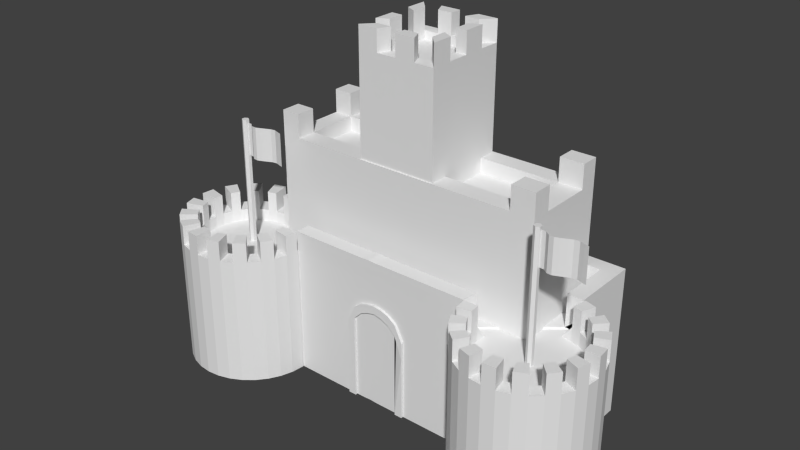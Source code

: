 # Source: 3rd_main_tower.blend  (saved by Blender 2.72.0; exported with 4.5.12 LTS)
import bpy
from mathutils import Matrix  # noqa: F401  (used for matrix-valued properties, if any)

bpy.ops.wm.read_factory_settings(use_empty=True)
scene = bpy.context.scene
scene.name = 'Scene'

# ---- collections
col_collection_1 = bpy.data.collections.new('Collection 1'); scene.collection.children.link(col_collection_1)

# ---- world
world_world = bpy.data.worlds.new('World'); scene.world = world_world
world_world.color = (0.05088, 0.05088, 0.05088)
world_world.use_sun_shadow = False
world_world.sun_shadow_jitter_overblur = 0.0
world_world.cycles.sampling_method = 'MANUAL'
world_world.cycles.sample_map_resolution = 256

# ---- meshes
me_cube = bpy.data.meshes.new('Cube')
me_cube.from_pydata([(1.0, 1.0, -1.0), (1.0, -1.0, -1.0), (-0.9975, -0.9943, -0.982), (-1.0, 1.0, -1.0), (1.0, 1.0, 1.0), (1.078, -0.08235, 1.283), (-0.8911, -0.05947, 1.293), (-1.0, 1.0, 1.0), (-0.9662, -0.04164, -0.9769), (-0.9662, -0.04164, 0.9907), (-0.8916, -0.06051, -0.9769), (-0.8916, -0.06051, 0.783), (-0.8198, -0.1164, -0.9769), (-0.8198, -0.1164, 0.783), (-0.7537, -0.2072, -0.9769), (-0.7537, -0.2072, 0.783), (-0.6958, -0.3293, -0.9769), (-0.6958, -0.3293, 0.783), (-0.6482, -0.4781, -0.9769), (-0.6482, -0.4781, 0.783), (-0.6129, -0.6479, -0.9769), (-0.6129, -0.6479, 0.783), (-0.5911, -0.8322, -0.9769), (-0.5911, -0.8322, 0.783), (-0.5838, -1.024, -0.9769), (-0.5838, -1.024, 0.9907), (-0.5911, -1.215, -0.9769), (-0.5911, -1.215, 0.9907), (-0.6129, -1.4, -0.9769), (-0.6129, -1.4, 0.9907), (-0.6482, -1.569, -0.9769), (-0.6482, -1.569, 0.9907), (-0.6958, -1.718, -0.9769), (-0.6958, -1.718, 0.9907), (-0.7537, -1.84, -0.9769), (-0.7537, -1.84, 0.9907), (-0.8198, -1.931, -0.9769), (-0.8198, -1.931, 0.9907), (-0.8916, -1.987, -0.9769), (-0.8916, -1.987, 0.9907), (-0.9662, -2.006, -0.9769), (-0.9662, -2.006, 0.9907), (-1.041, -1.987, -0.9769), (-1.041, -1.987, 0.9907), (-1.113, -1.931, -0.9769), (-1.113, -1.931, 0.9907), (-1.179, -1.84, -0.9769), (-1.179, -1.84, 0.9907), (-1.237, -1.718, -0.9769), (-1.237, -1.718, 0.9907), (-1.284, -1.569, -0.9769), (-1.284, -1.569, 0.9907), (-1.32, -1.4, -0.9769), (-1.32, -1.4, 0.9907), (-1.341, -1.215, -0.9769), (-1.341, -1.215, 0.9907), (-1.349, -1.024, -0.9769), (-1.349, -1.024, 0.9907), (-1.341, -0.8322, -0.9769), (-1.341, -0.8322, 0.9907), (-1.319, -0.6479, -0.9769), (-1.319, -0.6479, 0.9907), (-1.284, -0.4781, -0.9769), (-1.284, -0.4781, 0.9907), (-1.237, -0.3293, -0.9769), (-1.237, -0.3293, 0.9907), (-1.179, -0.2072, -0.9769), (-1.179, -0.2072, 0.9907), (-1.113, -0.1164, -0.9769), (-1.113, -0.1164, 0.9907), (-1.041, -0.06051, -0.9769), (-1.041, -0.06051, 0.9907), (0.932, -0.007591, -0.9942), (0.932, -0.007591, 0.7658), (1.007, -0.02646, -0.9942), (1.007, -0.02646, 0.9735), (1.078, -0.08235, -0.9942), (1.078, -0.08235, 0.9735), (1.145, -0.1731, -0.9942), (1.145, -0.1731, 0.9735), (1.202, -0.2953, -0.9942), (1.202, -0.2953, 0.9735), (1.25, -0.4441, -0.9942), (1.25, -0.4441, 0.9735), (1.285, -0.6139, -0.9942), (1.285, -0.6139, 0.9735), (1.307, -0.7981, -0.9942), (1.307, -0.7981, 0.9735), (1.314, -0.9897, -0.9942), (1.314, -0.9897, 0.9735), (1.307, -1.181, -0.9942), (1.307, -1.181, 0.9735), (1.285, -1.366, -0.9942), (1.285, -1.366, 0.9735), (1.25, -1.535, -0.9942), (1.25, -1.535, 0.9735), (1.202, -1.684, -0.9942), (1.202, -1.684, 0.9735), (1.145, -1.806, -0.9942), (1.145, -1.806, 0.9735), (1.078, -1.897, -0.9942), (1.078, -1.897, 0.9735), (1.007, -1.953, -0.9942), (1.007, -1.953, 0.9735), (0.932, -1.972, -0.9942), (0.932, -1.972, 0.9735), (0.8574, -1.953, -0.9942), (0.8574, -1.953, 0.9735), (0.7857, -1.897, -0.9942), (0.7857, -1.897, 0.9735), (0.7196, -1.806, -0.9942), (0.7196, -1.806, 0.9735), (0.6616, -1.684, -0.9942), (0.6616, -1.684, 0.9735), (0.6141, -1.535, -0.9942), (0.6141, -1.535, 0.9735), (0.5787, -1.366, -0.9942), (0.5787, -1.366, 0.9735), (0.557, -1.181, -0.9942), (0.557, -1.181, 0.9735), (0.5496, -0.9897, -0.9942), (0.5496, -0.9897, 0.9735), (0.557, -0.7981, -0.9942), (0.557, -0.7981, 0.7658), (0.5787, -0.6139, -0.9942), (0.5787, -0.6139, 0.7658), (0.6141, -0.4441, -0.9942), (0.6141, -0.4441, 0.7658), (0.6616, -0.2952, -0.9942), (0.6616, -0.2952, 0.7658), (0.7196, -0.1731, -0.9942), (0.7196, -0.1731, 0.7658), (0.7857, -0.08235, -0.9942), (0.7857, -0.08235, 0.7658), (0.8574, -0.02646, -0.9942), (0.8574, -0.02646, 0.7658), (0.9047, 0.7708, 0.7923), (1.007, -0.02646, 1.283), (-0.9657, -0.0406, 1.293), (-0.9047, 0.7708, 0.7923), (1.0, 1.0, 1.289), (-0.9114, -0.3166, 0.7756), (-1.0, 1.0, 1.289), (0.9047, 0.7708, 1.289), (-0.9662, -0.3027, 0.9833), (-0.9047, 0.7708, 1.289), (-0.586, 1.0, -1.0), (-0.5909, -0.9943, -0.982), (-0.586, 1.0, 1.0), (-0.5909, -0.9943, 0.982), (-0.5841, 0.7708, 0.7923), (-0.5896, -0.7708, 0.7923), (-0.586, 1.0, 1.289), (-0.586, -1.0, 1.289), (-0.5841, 0.7708, 1.289), (-0.5892, -0.7708, 1.289), (0.5452, 1.0, -1.0), (0.5452, -1.0, -1.0), (0.5452, 1.0, 1.0), (0.5452, -1.0, 1.0), (0.5622, 0.7708, 0.7923), (0.5622, -0.7708, 0.7923), (0.5452, 1.0, 1.289), (0.5452, -1.0, 1.289), (0.5622, 0.7708, 1.289), (0.5622, -0.7708, 1.289), (1.0, -0.04839, -1.0), (-0.9975, -0.05983, -0.982), (1.0, -0.04839, 1.0), (-0.9975, -0.05983, 0.982), (0.9047, -0.0373, 0.7923), (-0.9047, -0.0373, 0.7923), (1.0, -0.04839, 1.289), (-1.0, -0.04839, 1.289), (0.9047, -0.0373, 1.289), (-0.9047, -0.0373, 1.289), (-0.586, -0.04839, -1.0), (0.5452, -0.04839, -1.0), (-0.6908, -0.8831, 0.7756), (-0.6854, -1.024, 0.9833), (-0.6908, -1.164, 0.9833), (-0.7068, -1.3, 0.9833), (-0.7328, -1.424, 0.9833), (-0.7677, -1.534, 0.9833), (-0.8102, -1.623, 0.9833), (-0.8588, -1.69, 0.9833), (-0.9114, -1.731, 0.9833), (-0.9662, -1.745, 0.9833), (-1.021, -1.731, 0.9833), (-1.074, -1.69, 0.9833), (-1.122, -1.623, 0.9833), (-1.165, -1.534, 0.9833), (-1.2, -1.424, 0.9833), (-1.226, -1.3, 0.9833), (-1.242, -1.164, 0.9833), (-1.247, -1.024, 0.9833), (-1.242, -0.8831, 0.9833), (-1.226, -0.7478, 0.9833), (-1.2, -0.6232, 0.9833), (-1.165, -0.5139, 0.9833), (-1.122, -0.4243, 0.9833), (-1.074, -0.3576, 0.9833), (-1.021, -0.3166, 0.9833), (-0.9114, -0.3166, 0.7989), (-0.9662, -0.3027, 0.7989), (-0.6908, -0.8831, 0.7989), (-0.6854, -1.024, 0.7989), (-0.6908, -1.164, 0.7989), (-0.7068, -1.3, 0.7989), (-0.7328, -1.424, 0.7989), (-0.7677, -1.534, 0.7989), (-0.8102, -1.623, 0.7989), (-0.8588, -1.69, 0.7989), (-0.9114, -1.731, 0.7989), (-0.9662, -1.745, 0.7989), (-1.021, -1.731, 0.7989), (-1.074, -1.69, 0.7989), (-1.122, -1.623, 0.7989), (-1.165, -1.534, 0.7989), (-1.2, -1.424, 0.7989), (-1.226, -1.3, 0.7989), (-1.242, -1.164, 0.7989), (-1.247, -1.024, 0.7989), (-1.242, -0.8831, 0.7989), (-1.226, -0.7478, 0.7989), (-1.2, -0.6232, 0.7989), (-1.165, -0.5139, 0.7989), (-1.122, -0.4243, 0.7989), (-1.074, -0.3576, 0.7989), (-1.021, -0.3166, 0.7989), (-0.5833, -1.023, 1.293), (-0.5906, -1.214, 1.293), (-0.6124, -1.399, 1.293), (-0.6477, -1.568, 1.293), (-0.6953, -1.717, 1.293), (-0.7532, -1.839, 1.293), (-0.8194, -1.93, 1.293), (-0.8911, -1.986, 1.293), (-0.9657, -2.005, 1.293), (-1.04, -1.986, 1.293), (-1.112, -1.93, 1.293), (-1.178, -1.839, 1.293), (-1.236, -1.717, 1.293), (-1.284, -1.568, 1.293), (-1.319, -1.399, 1.293), (-1.341, -1.214, 1.293), (-1.348, -1.023, 1.293), (-1.341, -0.8311, 1.293), (-1.319, -0.6469, 1.293), (-1.284, -0.4771, 1.293), (-1.236, -0.3283, 1.293), (-1.178, -0.2061, 1.293), (-1.112, -0.1154, 1.293), (-1.04, -0.05947, 1.293), (-0.9109, -0.3155, 1.286), (-0.9657, -0.3017, 1.286), (-0.6849, -1.023, 1.286), (-0.6903, -1.163, 1.286), (-0.7063, -1.299, 1.286), (-0.7323, -1.423, 1.286), (-0.7672, -1.533, 1.286), (-0.8097, -1.622, 1.286), (-0.8583, -1.689, 1.286), (-0.9109, -1.73, 1.286), (-0.9657, -1.744, 1.286), (-1.02, -1.73, 1.286), (-1.073, -1.689, 1.286), (-1.122, -1.622, 1.286), (-1.164, -1.533, 1.286), (-1.199, -1.423, 1.286), (-1.225, -1.299, 1.286), (-1.241, -1.163, 1.286), (-1.246, -1.023, 1.286), (-1.241, -0.8821, 1.286), (-1.225, -0.7468, 1.286), (-1.199, -0.6221, 1.286), (-1.164, -0.5129, 1.286), (-1.122, -0.4232, 1.286), (-1.073, -0.3566, 1.286), (-1.02, -0.3155, 1.286), (0.932, -0.2216, 0.7658), (0.9904, -0.2364, 0.9735), (1.046, -0.2801, 0.9735), (1.098, -0.3511, 0.9735), (1.144, -0.4466, 0.9735), (1.181, -0.563, 0.9735), (1.208, -0.6958, 0.9735), (1.225, -0.8399, 0.9735), (1.231, -0.9897, 0.9735), (1.225, -1.14, 0.9735), (1.208, -1.284, 0.9735), (1.181, -1.416, 0.9735), (1.144, -1.533, 0.9735), (1.098, -1.628, 0.9735), (1.046, -1.699, 0.9735), (0.9904, -1.743, 0.9735), (0.932, -1.758, 0.9735), (0.8737, -1.743, 0.9735), (0.8176, -1.699, 0.9735), (0.7659, -1.628, 0.9735), (0.7206, -1.533, 0.9735), (0.6834, -1.416, 0.9735), (0.6557, -1.284, 0.9735), (0.6387, -1.14, 0.9735), (0.633, -0.9897, 0.9735), (0.6387, -0.8399, 0.7658), (0.6557, -0.6958, 0.7658), (0.6834, -0.563, 0.7658), (0.7206, -0.4466, 0.7658), (0.7659, -0.3511, 0.7658), (0.8176, -0.2801, 0.7658), (0.8737, -0.2364, 0.7658), (0.932, -0.2216, 0.7662), (0.9904, -0.2364, 0.7662), (1.046, -0.2801, 0.7662), (1.098, -0.3511, 0.7662), (1.144, -0.4466, 0.7662), (1.181, -0.563, 0.7662), (1.208, -0.6958, 0.7662), (1.225, -0.8399, 0.7662), (1.231, -0.9897, 0.7662), (1.225, -1.14, 0.7662), (1.208, -1.284, 0.7662), (1.181, -1.416, 0.7662), (1.144, -1.533, 0.7662), (1.098, -1.628, 0.7662), (1.046, -1.699, 0.7662), (0.9904, -1.743, 0.7662), (0.932, -1.758, 0.7662), (0.8737, -1.743, 0.7662), (0.8176, -1.699, 0.7662), (0.7659, -1.628, 0.7662), (0.7206, -1.533, 0.7662), (0.6834, -1.416, 0.7662), (0.6557, -1.284, 0.7662), (0.6387, -1.14, 0.7662), (0.633, -0.9897, 0.7662), (0.6387, -0.8399, 0.7662), (1.145, -0.1731, 1.283), (1.202, -0.2953, 1.283), (1.25, -0.4441, 1.283), (1.285, -0.6139, 1.283), (1.307, -0.7981, 1.283), (1.314, -0.9897, 1.283), (1.307, -1.181, 1.283), (1.285, -1.366, 1.283), (1.25, -1.535, 1.283), (1.202, -1.684, 1.283), (1.145, -1.806, 1.283), (1.078, -1.897, 1.283), (1.007, -1.953, 1.283), (0.932, -1.972, 1.283), (0.8574, -1.953, 1.283), (0.7857, -1.897, 1.283), (0.7196, -1.806, 1.283), (0.6616, -1.684, 1.283), (0.6141, -1.535, 1.283), (0.5787, -1.366, 1.283), (0.557, -1.181, 1.283), (0.5496, -0.9897, 1.283), (0.9904, -0.2364, 1.283), (1.046, -0.2801, 1.283), (1.098, -0.3511, 1.283), (1.144, -0.4466, 1.283), (1.181, -0.563, 1.283), (1.208, -0.6958, 1.283), (1.225, -0.8399, 1.283), (1.231, -0.9897, 1.283), (1.225, -1.14, 1.283), (1.208, -1.284, 1.283), (1.181, -1.416, 1.283), (1.144, -1.533, 1.283), (1.098, -1.628, 1.283), (1.046, -1.699, 1.283), (0.9904, -1.743, 1.283), (0.932, -1.758, 1.283), (0.8737, -1.743, 1.283), (0.8176, -1.699, 1.283), (0.7659, -1.628, 1.283), (0.7206, -1.533, 1.283), (0.6834, -1.416, 1.283), (0.6557, -1.284, 1.283), (0.6387, -1.14, 1.283), (0.633, -0.9897, 1.283), (0.1662, 1.0, -1.0), (-0.2109, 1.0, -1.0), (0.1645, -0.9981, -0.994), (-0.2142, -0.9962, -0.9879), (0.1662, 1.0, 1.0), (-0.2109, 1.0, 1.0), (0.1645, -0.9981, 0.994), (-0.2142, -0.9962, 0.9879), (0.1781, 0.7708, 0.7923), (-0.204, 0.7708, 0.7923), (0.1762, -0.7708, 0.7923), (-0.2077, -0.7708, 0.7923), (0.1662, 1.0, 1.289), (-0.2109, 1.0, 1.289), (0.1662, -1.0, 1.289), (-0.2109, -1.0, 1.289), (0.1781, 0.7708, 1.289), (-0.204, 0.7708, 1.289), (0.1763, -0.7708, 1.289), (-0.2075, -0.7708, 1.289), (0.1662, -0.04839, -1.0), (-0.2109, -0.04839, -1.0), (-0.5909, -0.9943, 0.5024), (0.5452, -1.0, 0.5117), (0.1645, -0.9981, -0.03289), (-0.2142, -0.9962, -0.03597), (-0.02233, 1.0, -1.0), (-0.02483, -0.9971, -0.991), (-0.02233, 1.0, 1.0), (-0.02483, -0.9971, 0.991), (-0.01296, 0.7708, 0.7923), (-0.01573, -0.7708, 0.7923), (-0.02233, 1.0, 1.289), (-0.02233, -1.0, 1.289), (-0.01296, 0.7708, 1.289), (-0.01555, -0.7708, 1.289), (-0.02233, -0.04839, -1.0), (-0.02483, -0.9971, 0.507), (0.07193, 1.0, -1.0), (0.06985, -0.9976, -0.9925), (0.07193, 1.0, 1.0), (0.06985, -0.9976, 0.9925), (0.08256, 0.7708, 0.7923), (0.08025, -0.7708, 0.7923), (0.07193, 1.0, 1.289), (0.07193, -1.0, 1.289), (0.08256, 0.7708, 1.289), (0.0804, -0.7708, 1.289), (0.07193, -0.04839, -1.0), (0.06985, -0.9976, 0.4276), (0.1191, 1.0, -1.0), (0.1172, -0.9978, -0.9932), (0.1191, 1.0, 1.0), (0.1172, -0.9978, 0.9932), (0.1303, 0.7708, 0.7923), (0.1282, -0.7708, 0.7923), (0.1191, 1.0, 1.289), (0.1191, -1.0, 1.289), (0.1303, 0.7708, 1.289), (0.1284, -0.7708, 1.289), (0.1191, -0.04839, -1.0), (0.1172, -0.9978, 0.3054), (0.0248, 1.0, -1.0), (0.02251, -0.9974, -0.9917), (0.0248, 1.0, 1.0), (0.02251, -0.9974, 0.9917), (0.0348, 0.7708, 0.7923), (0.03226, -0.7708, 0.7923), (0.0248, 1.0, 1.289), (0.0248, -1.0, 1.289), (0.0348, 0.7708, 1.289), (0.03242, -0.7708, 1.289), (0.0248, -0.04839, -1.0), (0.02251, -0.9974, 0.4823), (-0.1166, 1.0, -1.0), (-0.1195, -0.9967, -0.9894), (-0.1166, 1.0, 1.0), (-0.1195, -0.9967, 0.9894), (-0.1085, 0.7708, 0.7923), (-0.1117, -0.7708, 0.7923), (-0.1166, 1.0, 1.289), (-0.1166, -1.0, 1.289), (-0.1085, 0.7708, 1.289), (-0.1115, -0.7708, 1.289), (-0.1166, -0.04839, -1.0), (-0.1195, -0.9967, 0.4261), (-0.1637, 1.0, -1.0), (-0.1669, -0.9964, -0.9887), (-0.1637, 1.0, 1.0), (-0.1669, -0.9964, 0.9887), (-0.1562, 0.7708, 0.7923), (-0.1597, -0.7708, 0.7923), (-0.1637, 1.0, 1.289), (-0.1637, -1.0, 1.289), (-0.1562, 0.7708, 1.289), (-0.1595, -0.7708, 1.289), (-0.1637, -0.04839, -1.0), (-0.1669, -0.9964, 0.3031), (-0.06946, 1.0, -0.9935), (-0.07217, -0.9969, -0.9837), (-0.06946, 1.0, 1.007), (-0.07217, -0.9969, 0.9967), (-0.06072, 0.7708, 0.7988), (-0.06372, -0.7708, 0.7988), (-0.06946, 1.0, 1.295), (-0.06947, -1.0, 1.295), (-0.06072, 0.7708, 1.295), (-0.06353, -0.7708, 1.295), (-0.06947, -0.04839, -0.9935), (-0.07217, -0.9969, 0.4815), (-0.2142, -1.033, -0.9879), (-0.2142, -1.033, -0.03597), (-0.1669, -1.033, -0.9887), (-0.1669, -1.033, 0.3031), (0.1645, -1.036, -0.994), (0.1645, -1.036, -0.03289), (0.1172, -1.035, -0.9932), (0.1172, -1.035, 0.3054), (0.1645, -0.9981, 0.2314), (-0.2142, -0.9962, 0.2275), (-0.02483, -0.9971, 0.6316), (0.06985, -0.9976, 0.573), (0.1172, -0.9978, 0.4824), (0.02251, -0.9974, 0.6134), (-0.1195, -0.9967, 0.5711), (-0.1669, -0.9964, 0.4795), (-0.07217, -0.9969, 0.6141), (0.1645, -1.035, -0.03289), (-0.2142, -1.033, -0.03597), (-0.02486, -1.034, 0.507), (0.06982, -1.035, 0.4276), (0.1172, -1.035, 0.3054), (0.02248, -1.035, 0.4823), (-0.1195, -1.034, 0.4261), (-0.1669, -1.034, 0.3031), (-0.0722, -1.034, 0.4815), (0.1645, -1.035, 0.2314), (-0.2142, -1.033, 0.2275), (-0.02486, -1.034, 0.6316), (0.06982, -1.035, 0.573), (0.1172, -1.035, 0.4824), (0.02248, -1.035, 0.6134), (-0.1195, -1.034, 0.5711), (-0.1669, -1.034, 0.4795), (-0.0722, -1.034, 0.6141), (0.9468, -0.96, 0.7343), (0.9468, -0.96, 2.686), (0.9648, -0.9866, 0.7343), (0.9648, -0.9866, 2.686), (0.9648, -1.04, 0.7343), (0.9648, -1.04, 2.686), (0.9468, -1.066, 0.7343), (0.9468, -1.066, 2.686), (0.9289, -1.04, 0.7343), (0.9289, -1.04, 2.686), (0.9289, -0.9866, 0.7343), (0.9289, -0.9866, 2.686), (0.9371, -1.012, 2.146), (1.212, -1.012, 2.146), (0.9371, -1.012, 2.643), (1.212, -1.012, 2.643), (0.9645, -1.012, 2.146), (0.992, -1.012, 2.146), (1.019, -1.065, 2.146), (1.047, -1.072, 2.146), (1.074, -1.044, 2.146), (1.102, -1.012, 2.146), (1.129, -0.9804, 2.146), (1.157, -0.9692, 2.146), (1.184, -0.9925, 2.146), (1.184, -0.9925, 2.643), (1.157, -0.9692, 2.643), (1.129, -0.9804, 2.643), (1.102, -1.012, 2.643), (1.074, -1.044, 2.643), (1.047, -1.072, 2.643), (1.019, -1.065, 2.643), (0.992, -1.012, 2.643), (0.9645, -1.012, 2.643), (-0.9689, -0.8903, 0.7584), (-0.9689, -0.8903, 2.711), (-0.951, -0.9169, 0.7584), (-0.951, -0.9169, 2.711), (-0.951, -0.9701, 0.7584), (-0.951, -0.9701, 2.711), (-0.9689, -0.9967, 0.7584), (-0.9689, -0.9967, 2.711), (-0.9868, -0.9701, 0.7584), (-0.9868, -0.9701, 2.711), (-0.9868, -0.9169, 0.7584), (-0.9868, -0.9169, 2.711), (-0.9787, -0.9425, 2.171), (-0.7041, -0.9425, 2.171), (-0.9787, -0.9425, 2.667), (-0.7041, -0.9425, 2.667), (-0.9512, -0.9425, 2.171), (-0.9238, -0.9425, 2.171), (-0.8963, -0.9953, 2.171), (-0.8689, -1.002, 2.171), (-0.8414, -0.9745, 2.171), (-0.814, -0.9425, 2.171), (-0.7865, -0.9107, 2.171), (-0.759, -0.8995, 2.171), (-0.7316, -0.9228, 2.171), (-0.7316, -0.9228, 2.667), (-0.759, -0.8995, 2.667), (-0.7865, -0.9107, 2.667), (-0.814, -0.9425, 2.667), (-0.8414, -0.9745, 2.667), (-0.8689, -1.002, 2.667), (-0.8963, -0.9953, 2.667), (-0.9238, -0.9425, 2.667), (-0.9512, -0.9425, 2.667), (-0.8148, -0.5845, 0.7511), (-0.8148, 0.7708, 0.7511), (0.8234, 0.7708, 0.7511), (0.8234, -0.5845, 0.7511), (-0.8148, -0.5845, 2.262), (-0.8148, 0.7708, 2.262), (0.8234, 0.7708, 2.262), (0.8234, -0.5845, 2.262), (-0.7033, 0.7708, 2.262), (-0.7033, 0.7708, 0.7511), (-0.7033, -0.5845, 2.262), (-0.7033, -0.5845, 0.7511), (0.6838, 0.7708, 2.262), (0.6838, -0.5845, 0.7511), (0.6838, 0.7708, 0.7511), (0.6838, -0.5845, 2.262), (-0.8148, 0.4928, 2.262), (-0.8148, 0.4928, 0.7511), (0.8234, 0.4928, 2.262), (0.8234, 0.4928, 0.7511), (-0.7033, 0.4928, 0.7511), (-0.7033, 0.4928, 2.262), (0.6838, 0.4928, 0.7511), (0.6838, 0.4928, 2.262), (-0.8148, -0.2894, 0.7511), (0.8234, -0.2894, 2.262), (-0.7033, -0.2894, 0.7511), (-0.7033, -0.2894, 2.262), (0.6838, -0.2894, 0.7511), (0.6838, -0.2894, 2.262), (-0.8148, -0.2894, 2.262), (0.8234, -0.2894, 0.7511), (-0.8148, -0.5845, 2.843), (-0.8148, 0.7708, 2.843), (0.8234, 0.7708, 2.843), (0.8234, -0.5845, 2.843), (-0.7033, 0.7708, 2.843), (-0.7033, -0.5845, 2.843), (0.6838, 0.7708, 2.843), (0.6838, -0.5845, 2.843), (-0.8148, 0.4928, 2.843), (0.8234, 0.4928, 2.843), (-0.7033, 0.4928, 2.843), (0.6838, 0.4928, 2.843), (0.8234, -0.2894, 2.843), (-0.7033, -0.2894, 2.843), (0.6838, -0.2894, 2.843), (-0.8148, -0.2894, 2.843), (-0.7033, 0.7708, 2.485), (-0.7033, -0.5845, 2.485), (0.6838, 0.7708, 2.485), (0.6838, -0.5845, 2.485), (-0.8148, 0.4928, 2.485), (0.8234, 0.4928, 2.485), (-0.7033, 0.4928, 2.485), (0.6838, 0.4928, 2.485), (0.8234, -0.2894, 2.485), (-0.7033, -0.2894, 2.485), (0.6838, -0.2894, 2.485), (-0.8148, -0.2894, 2.485), (-0.2632, -0.5636, 2.205), (-0.2632, 0.7548, 2.205), (0.2094, 0.7548, 2.205), (0.2094, -0.5636, 2.205), (-0.2632, -0.5636, 4.025), (-0.2632, 0.7548, 4.025), (0.2094, 0.7548, 4.025), (0.2094, -0.5636, 4.025), (-0.1989, -0.3843, 4.025), (-0.1989, 0.5755, 4.025), (0.1451, 0.5755, 4.025), (0.1451, -0.3843, 4.025), (-0.2632, -0.234, 4.025), (-0.2632, 0.09559, 4.025), (-0.2632, 0.4252, 4.025), (-0.2632, 0.4252, 2.205), (-0.2632, 0.09559, 2.205), (-0.2632, -0.234, 2.205), (0.2094, 0.4252, 4.025), (0.2094, 0.09559, 4.025), (0.2094, -0.234, 4.025), (0.2094, -0.234, 2.205), (0.2094, 0.09559, 2.205), (0.2094, 0.4252, 2.205), (-0.1989, -0.1444, 4.025), (-0.1989, 0.09559, 4.025), (-0.1989, 0.3355, 4.025), (0.1451, 0.3355, 4.025), (0.1451, 0.09559, 4.025), (0.1451, -0.1444, 4.025), (-0.1451, 0.7548, 4.025), (-0.02692, 0.7548, 4.025), (0.09123, 0.7548, 4.025), (0.09123, 0.7548, 2.205), (-0.02692, 0.7548, 2.205), (-0.1451, 0.7548, 2.205), (0.09123, -0.5636, 4.025), (-0.02692, -0.5636, 4.025), (-0.1451, -0.5636, 4.025), (-0.1451, -0.5636, 2.205), (-0.02692, -0.5636, 2.205), (0.09123, -0.5636, 2.205), (-0.1129, 0.5755, 4.025), (-0.02692, 0.5755, 4.025), (0.05909, 0.5755, 4.025), (0.05909, -0.3843, 4.025), (-0.02692, -0.3843, 4.025), (-0.1129, -0.3843, 4.025), (-0.1451, -0.234, 2.205), (-0.02692, -0.234, 2.205), (0.09123, -0.234, 2.205), (-0.1451, 0.09559, 2.205), (-0.02692, 0.09559, 2.205), (0.09123, 0.09559, 2.205), (-0.1451, 0.4252, 2.205), (-0.02692, 0.4252, 2.205), (0.09123, 0.4252, 2.205), (-0.2632, -0.5636, 4.345), (-0.2632, 0.7548, 4.345), (0.2094, 0.7548, 4.345), (0.2094, -0.5636, 4.345), (-0.1989, -0.3843, 4.345), (-0.1989, 0.5755, 4.345), (0.1451, 0.5755, 4.345), (0.1451, -0.3843, 4.345), (-0.2632, -0.234, 4.345), (-0.2632, 0.09559, 4.345), (-0.2632, 0.4252, 4.345), (0.2094, 0.4252, 4.345), (0.2094, 0.09559, 4.345), (0.2094, -0.234, 4.345), (-0.1989, -0.1444, 4.345), (-0.1989, 0.09559, 4.345), (-0.1989, 0.3355, 4.345), (0.1451, 0.3355, 4.345), (0.1451, 0.09559, 4.345), (0.1451, -0.1444, 4.345), (-0.1451, 0.7548, 4.345), (-0.02692, 0.7548, 4.345), (0.09123, 0.7548, 4.345), (0.09123, -0.5636, 4.345), (-0.02692, -0.5636, 4.345), (-0.1451, -0.5636, 4.345), (-0.1129, 0.5755, 4.345), (-0.02692, 0.5755, 4.345), (0.05909, 0.5755, 4.345), (0.05909, -0.3843, 4.345), (-0.02692, -0.3843, 4.345), (-0.1129, -0.3843, 4.345), (-0.1989, -0.3843, 3.902), (-0.1989, 0.5755, 3.902), (0.1451, 0.5755, 3.902), (0.1451, -0.3843, 3.902), (-0.1989, -0.1444, 3.902), (-0.1989, 0.09559, 3.902), (-0.1989, 0.3355, 3.902), (0.1451, 0.3355, 3.902), (0.1451, 0.09559, 3.902), (0.1451, -0.1444, 3.902), (-0.1129, 0.5755, 3.902), (-0.02692, 0.5755, 3.902), (0.05909, 0.5755, 3.902), (0.05909, -0.3843, 3.902), (-0.02692, -0.3843, 3.902), (-0.1129, -0.3843, 3.902)], [], [(176, 147, 2, 167), (197, 196, 223, 224), (353, 352, 376, 377), (239, 238, 264, 265), (167, 169, 7, 3), (148, 146, 3, 7), (8, 9, 11, 10), (10, 11, 13, 12), (12, 13, 15, 14), (14, 15, 17, 16), (16, 17, 19, 18), (18, 19, 21, 20), (20, 21, 23, 22), (22, 23, 25, 24), (24, 25, 27, 26), (26, 27, 29, 28), (28, 29, 31, 30), (30, 31, 33, 32), (32, 33, 35, 34), (34, 35, 37, 36), (36, 37, 39, 38), (38, 39, 41, 40), (40, 41, 43, 42), (42, 43, 45, 44), (44, 45, 47, 46), (46, 47, 49, 48), (48, 49, 51, 50), (50, 51, 53, 52), (52, 53, 55, 54), (54, 55, 57, 56), (56, 57, 59, 58), (58, 59, 61, 60), (60, 61, 63, 62), (62, 63, 65, 64), (64, 65, 67, 66), (66, 67, 69, 68), (27, 25, 230, 231), (70, 71, 9, 8), (68, 69, 71, 70), (8, 10, 12, 14, 16, 18, 20, 22, 24, 26, 28, 30, 32, 34, 36, 38, 40, 42, 44, 46, 48, 50, 52, 54, 56, 58, 60, 62, 64, 66, 68, 70), (72, 73, 75, 74), (74, 75, 77, 76), (76, 77, 79, 78), (78, 79, 81, 80), (80, 81, 83, 82), (82, 83, 85, 84), (84, 85, 87, 86), (86, 87, 89, 88), (88, 89, 91, 90), (90, 91, 93, 92), (92, 93, 95, 94), (94, 95, 97, 96), (96, 97, 99, 98), (98, 99, 101, 100), (100, 101, 103, 102), (102, 103, 105, 104), (104, 105, 107, 106), (106, 107, 109, 108), (108, 109, 111, 110), (110, 111, 113, 112), (112, 113, 115, 114), (114, 115, 117, 116), (116, 117, 119, 118), (118, 119, 121, 120), (120, 121, 123, 122), (122, 123, 125, 124), (124, 125, 127, 126), (126, 127, 129, 128), (128, 129, 131, 130), (130, 131, 133, 132), (134, 135, 73, 72), (132, 133, 135, 134), (72, 74, 76, 78, 80, 82, 84, 86, 88, 90, 92, 94, 96, 98, 100, 102, 104, 106, 108, 110, 112, 114, 116, 118, 120, 122, 124, 126, 128, 130, 132, 134), (393, 150, 139, 171, 11, 13, 15, 17, 19, 21, 151, 395, 475, 463, 487, 415, 451, 427, 439, 394, 161, 159, 121, 123, 125, 127, 129, 131, 133, 135, 73, 170, 136, 160, 392, 438, 426, 450, 414, 486, 462, 474), (160, 136, 143, 164), (37, 35, 184, 185), (171, 139, 145, 175), (11, 171, 169, 71, 9), (152, 142, 145, 154), (172, 140, 143, 174), (23, 25, 149, 151, 21), (148, 7, 142, 152), (168, 4, 140, 172), (405, 387, 147, 176), (461, 473, 391, 149, 406, 147, 387, 409, 503, 509, 508, 510, 504, 507, 505, 506, 502, 408, 386, 157, 407, 159, 390, 437, 425, 449, 413, 485), (389, 385, 146, 148), (139, 150, 154, 145), (395, 151, 155, 403), (155, 151, 149, 153), (389, 148, 152, 397), (392, 160, 164, 400), (166, 1, 157, 177), (339, 338, 362, 363), (4, 0, 156, 158), (140, 162, 164, 143), (4, 158, 162, 140), (146, 176, 167, 3), (136, 170, 174, 143), (0, 4, 168, 166), (247, 246, 272, 273), (171, 175, 173, 169), (142, 173, 175, 145), (170, 168, 172, 174), (7, 169, 173, 142), (161, 165, 163, 159), (385, 405, 176, 146), (0, 166, 177, 156), (65, 63, 198, 199), (25, 179, 256, 230), (183, 184, 261, 260), (49, 47, 190, 191), (71, 69, 252, 253), (186, 39, 237, 263), (33, 31, 182, 183), (61, 59, 196, 197), (51, 49, 242, 243), (41, 187, 264, 238), (45, 43, 188, 189), (9, 71, 202, 144), (141, 11, 6, 254), (29, 27, 180, 181), (57, 55, 194, 195), (197, 198, 275, 274), (31, 29, 232, 233), (41, 39, 186, 187), (69, 67, 200, 201), (180, 27, 231, 257), (57, 195, 272, 246), (25, 23, 178, 179), (53, 51, 192, 193), (189, 190, 267, 266), (141, 144, 204, 203), (186, 185, 212, 213), (195, 194, 221, 222), (184, 183, 210, 211), (193, 192, 219, 220), (182, 181, 208, 209), (202, 201, 228, 229), (191, 190, 217, 218), (180, 179, 206, 207), (200, 199, 226, 227), (189, 188, 215, 216), (133, 131, 129, 127, 125, 123, 305, 306, 307, 308, 309, 310, 311, 280, 73, 135), (198, 197, 224, 225), (187, 186, 213, 214), (196, 195, 222, 223), (185, 184, 211, 212), (194, 193, 220, 221), (183, 182, 209, 210), (144, 202, 229, 204), (192, 191, 218, 219), (181, 180, 207, 208), (201, 200, 227, 228), (190, 189, 216, 217), (179, 178, 205, 206), (199, 198, 225, 226), (188, 187, 214, 215), (253, 252, 278, 279), (231, 230, 256, 257), (245, 244, 270, 271), (237, 236, 262, 263), (251, 250, 276, 277), (243, 242, 268, 269), (235, 234, 260, 261), (249, 248, 274, 275), (241, 240, 266, 267), (6, 138, 255, 254), (233, 232, 258, 259), (200, 67, 251, 277), (191, 192, 269, 268), (47, 45, 240, 241), (194, 55, 245, 271), (199, 200, 277, 276), (67, 65, 250, 251), (45, 189, 266, 240), (37, 185, 262, 236), (185, 186, 263, 262), (53, 193, 270, 244), (43, 41, 238, 239), (202, 71, 253, 279), (193, 194, 271, 270), (63, 61, 248, 249), (144, 141, 254, 255), (184, 35, 235, 261), (33, 183, 260, 234), (201, 202, 279, 278), (179, 180, 257, 256), (69, 201, 278, 252), (9, 144, 255, 138), (39, 37, 236, 237), (65, 199, 276, 250), (187, 188, 265, 264), (182, 31, 233, 259), (59, 57, 246, 247), (49, 191, 268, 242), (195, 196, 273, 272), (192, 51, 243, 269), (198, 63, 249, 275), (11, 9, 138, 6), (61, 197, 274, 248), (35, 33, 234, 235), (196, 59, 247, 273), (55, 53, 244, 245), (181, 182, 259, 258), (190, 47, 241, 267), (29, 181, 258, 232), (188, 43, 239, 265), (282, 77, 5, 361), (103, 101, 294, 295), (117, 115, 356, 357), (87, 85, 286, 287), (115, 113, 300, 301), (291, 292, 371, 370), (302, 117, 357, 381), (301, 302, 381, 380), (99, 97, 292, 293), (83, 81, 284, 285), (101, 99, 348, 349), (111, 109, 298, 299), (75, 73, 280, 281), (292, 97, 347, 371), (85, 83, 340, 341), (95, 93, 290, 291), (123, 121, 304, 305), (79, 77, 282, 283), (290, 93, 345, 369), (107, 105, 296, 297), (287, 288, 367, 366), (107, 297, 376, 352), (91, 89, 288, 289), (119, 117, 302, 303), (296, 105, 351, 375), (299, 298, 330, 331), (288, 287, 319, 320), (297, 296, 328, 329), (286, 285, 317, 318), (284, 283, 315, 316), (295, 294, 326, 327), (304, 303, 335, 336), (282, 281, 313, 314), (293, 292, 324, 325), (302, 301, 333, 334), (291, 290, 322, 323), (306, 305, 337, 336, 335, 334, 333, 332, 331, 330, 329, 328, 327, 326, 325, 324, 323, 322, 321, 320, 319, 318, 317, 316, 315, 314, 313, 312, 280, 311, 310, 309, 308, 307), (300, 299, 331, 332), (289, 288, 320, 321), (298, 297, 329, 330), (287, 286, 318, 319), (285, 284, 316, 317), (296, 295, 327, 328), (305, 304, 336, 337), (283, 282, 314, 315), (294, 293, 325, 326), (303, 302, 334, 335), (281, 280, 312, 313), (292, 291, 323, 324), (301, 300, 332, 333), (290, 289, 321, 322), (345, 344, 368, 369), (359, 358, 382, 383), (5, 137, 360, 361), (351, 350, 374, 375), (343, 342, 366, 367), (357, 356, 380, 381), (349, 348, 372, 373), (341, 340, 364, 365), (355, 354, 378, 379), (347, 346, 370, 371), (79, 283, 362, 338), (281, 282, 361, 360), (87, 287, 366, 342), (81, 79, 338, 339), (91, 289, 368, 344), (97, 95, 346, 347), (295, 296, 375, 374), (113, 111, 354, 355), (285, 286, 365, 364), (95, 291, 370, 346), (115, 301, 380, 356), (75, 281, 360, 137), (299, 300, 379, 378), (77, 75, 137, 5), (103, 295, 374, 350), (111, 299, 378, 354), (289, 290, 369, 368), (286, 85, 341, 365), (93, 91, 344, 345), (304, 121, 359, 383), (109, 107, 352, 353), (83, 285, 364, 340), (303, 304, 383, 382), (298, 109, 353, 377), (293, 294, 373, 372), (300, 113, 355, 379), (99, 293, 372, 348), (294, 101, 349, 373), (89, 87, 342, 343), (283, 284, 363, 362), (288, 89, 343, 367), (105, 103, 350, 351), (119, 303, 382, 358), (297, 298, 377, 376), (121, 119, 358, 359), (284, 81, 339, 363), (177, 157, 386, 404), (480, 471, 387, 405), (158, 156, 384, 388), (161, 394, 402, 165), (463, 475, 395, 403, 479, 467, 491, 419, 455, 431, 443, 402, 394, 439, 427, 451, 415, 487), (464, 476, 397, 152, 154, 401, 478, 466, 490, 418, 454, 430, 442, 400, 164, 162, 396, 440, 428, 452, 416, 488), (158, 388, 396, 162), (458, 470, 385, 389, 472, 460, 484, 412, 448, 424, 436, 388, 384, 434, 422, 446, 410, 482), (150, 393, 401, 154), (408, 445, 501, 500, 498, 499), (156, 177, 404, 384), (470, 480, 405, 385), (471, 481, 497, 496), (456, 447, 411, 420), (446, 456, 420, 410), (444, 435, 423, 432), (434, 444, 432, 422), (461, 485, 413, 449, 425, 437, 390, 159, 163, 398, 441, 429, 453, 417, 489, 465, 477, 399, 153, 149, 391, 473), (404, 386, 435, 444), (460, 472, 389, 397, 476, 464, 488, 416, 452, 428, 440, 396, 388, 436, 424, 448, 412, 484), (384, 404, 444, 434), (445, 435, 500, 501), (432, 423, 447, 456), (422, 432, 456, 446), (492, 483, 459, 468), (482, 492, 468, 458), (469, 481, 471, 459, 483, 411, 447, 423, 435, 445, 433, 457, 421, 493), (468, 459, 471, 480), (458, 468, 480, 470), (462, 486, 414, 450, 426, 438, 392, 400, 442, 430, 454, 418, 490, 466, 478, 401, 393, 474), (420, 411, 483, 492), (410, 420, 492, 482), (496, 497, 495, 494), (481, 409, 495, 497), (409, 387, 494, 495), (387, 471, 496, 494), (526, 527, 521, 512, 409, 481, 518, 517, 519, 513, 516, 514, 515, 511, 520, 524, 523, 525, 522, 528), (435, 386, 498, 500), (386, 408, 499, 498), (493, 421, 513, 519), (469, 493, 519, 517), (433, 445, 515, 514), (504, 510, 528, 522), (509, 503, 521, 527), (481, 469, 517, 518), (445, 408, 511, 515), (503, 409, 512, 521), (465, 489, 417, 453, 429, 441, 398, 163, 165, 402, 443, 431, 455, 419, 491, 467, 479, 403, 155, 153, 399, 477), (510, 508, 526, 528), (421, 457, 516, 513), (457, 433, 514, 516), (502, 506, 524, 520), (507, 504, 522, 525), (408, 502, 520, 511), (508, 509, 527, 526), (505, 507, 525, 523), (506, 505, 523, 524), (141, 203, 204, 229, 228, 227, 226, 225, 224, 223, 222, 221, 220, 219, 218, 217, 216, 215, 214, 213, 212, 211, 210, 209, 208, 207, 206, 205, 178, 23, 21, 19, 17, 15, 13, 11), (529, 530, 532, 531), (531, 532, 534, 533), (533, 534, 536, 535), (535, 536, 538, 537), (532, 530, 540, 538, 536, 534), (539, 540, 530, 529), (537, 538, 540, 539), (529, 531, 533, 535, 537, 539), (541, 545, 562, 543), (546, 547, 548, 549, 550, 551, 552, 553, 542, 544, 554, 555, 556, 557, 558, 559, 560, 561, 562, 545), (563, 564, 566, 565), (565, 566, 568, 567), (567, 568, 570, 569), (569, 570, 572, 571), (566, 564, 574, 572, 570, 568), (573, 574, 564, 563), (571, 572, 574, 573), (563, 565, 567, 569, 571, 573), (575, 579, 596, 577), (580, 581, 582, 583, 584, 585, 586, 587, 576, 578, 588, 589, 590, 591, 592, 593, 594, 595, 596, 579), (613, 602, 598, 614), (609, 603, 599, 611), (622, 604, 600, 628), (607, 601, 597, 608), (619, 611, 599, 616), (627, 601, 629, 644), (602, 605, 606, 598), (612, 607, 608, 610), (614, 598, 606, 617), (618, 613, 649, 651), (605, 609, 611, 606), (617, 606, 611, 619), (604, 612, 610, 600), (613, 618, 639, 637), (627, 613, 614, 621), (603, 615, 616, 599), (625, 619, 616, 628), (613, 627, 656, 649), (621, 614, 617, 623), (626, 620, 618, 624), (623, 617, 619, 625), (618, 620, 652, 651), (615, 622, 628, 616), (601, 627, 621, 597), (610, 625, 628, 600), (615, 603, 631, 638), (597, 621, 623, 608), (624, 607, 646, 654), (608, 623, 625, 610), (607, 624, 642, 634), (639, 633, 630, 637), (638, 631, 635, 640), (634, 642, 644, 629), (632, 641, 643, 636), (603, 609, 635, 631), (622, 626, 643, 641), (609, 620, 640, 635), (618, 605, 633, 639), (624, 627, 644, 642), (604, 622, 641, 632), (626, 612, 636, 643), (602, 613, 637, 630), (605, 602, 630, 633), (612, 604, 632, 636), (601, 607, 634, 629), (620, 615, 638, 640), (652, 647, 645, 651), (654, 651, 649, 656), (653, 650, 652, 655), (648, 655, 654, 646), (626, 622, 653, 655), (620, 609, 647, 652), (626, 624, 654, 655), (605, 618, 651, 645), (627, 624, 654, 656), (609, 605, 645, 647), (612, 626, 655, 648), (620, 626, 655, 652), (607, 612, 648, 646), (624, 618, 651, 654), (622, 615, 650, 653), (615, 620, 652, 650), (717, 727, 733, 721), (715, 724, 730, 719), (713, 690, 659, 680), (693, 664, 668, 702), (675, 663, 667, 684), (687, 662, 666, 699), (669, 661, 665, 681), (726, 725, 731, 732), (723, 722, 728, 729), (669, 670, 671, 662, 658, 672, 673, 674, 657, 661), (663, 675, 676, 677, 664, 660, 678, 679, 680, 659), (698, 707, 678, 660), (707, 710, 679, 678), (710, 713, 680, 679), (699, 700, 741, 740), (677, 676, 685, 686), (693, 702, 743, 737), (670, 669, 722, 723), (671, 670, 682, 683), (661, 695, 739, 714), (714, 739, 745, 718), (716, 736, 742, 720), (687, 688, 689, 663, 659, 690, 691, 692, 658, 662), (664, 693, 694, 695, 661, 657, 696, 697, 698, 660), (672, 658, 692, 711), (711, 692, 691, 712), (712, 691, 690, 713), (700, 688, 735, 741), (695, 694, 703, 704), (683, 666, 719, 730), (666, 683, 752, 747), (662, 671, 724, 715), (689, 688, 700, 701), (685, 676, 726, 732), (657, 674, 705, 696), (696, 705, 706, 697), (697, 706, 707, 698), (674, 673, 708, 705), (705, 708, 709, 706), (706, 709, 710, 707), (673, 672, 711, 708), (708, 711, 712, 709), (709, 712, 713, 710), (738, 737, 743, 744), (735, 734, 740, 741), (666, 662, 715, 719), (695, 704, 745, 739), (668, 664, 717, 721), (682, 670, 723, 729), (663, 689, 736, 716), (704, 665, 718, 745), (694, 693, 737, 738), (675, 684, 731, 725), (701, 667, 720, 742), (687, 699, 740, 734), (702, 703, 744, 743), (677, 686, 733, 727), (681, 682, 729, 728), (689, 701, 742, 736), (703, 694, 738, 744), (688, 687, 734, 735), (664, 677, 727, 717), (667, 663, 716, 720), (669, 681, 728, 722), (665, 661, 714, 718), (676, 675, 725, 726), (671, 683, 730, 724), (686, 668, 721, 733), (684, 685, 732, 731), (758, 757, 756, 747, 752, 751, 750, 746, 761, 760, 759, 749, 755, 754, 753, 748), (683, 682, 751, 752), (704, 703, 760, 761), (681, 665, 746, 750), (702, 668, 749, 759), (700, 699, 756, 757), (665, 704, 761, 746), (686, 685, 754, 755), (667, 701, 758, 748), (684, 667, 748, 753), (682, 681, 750, 751), (703, 702, 759, 760), (701, 700, 757, 758), (699, 666, 747, 756), (668, 686, 755, 749), (685, 684, 753, 754)])
_uv = me_cube.uv_layers.new(name='UVMap')
_uv.uv.foreach_set('vector', [0.3224, -0.1986, 0.3694, 0.02529, 0.3062, 0.03485, 0.2735, -0.1134, 0.7806, 0.1014, 0.7315, 0.1002, 0.7331, 0.03369, 0.7822, 0.03492, 0.05389, 0.7055, 0.0004211, 0.608, 0.2569, 0.6293, 0.2987, 0.7055, 3.128, 2.851, 3.013, 2.827, 3.006, 2.251, 3.091, 2.269, 0.5299, 0.009088, 0.5299, 0.9909, 7.284e-05, 0.9999, 7.278e-05, 7.278e-05, 1.027, -0.2771, -0.3731, -0.2771, -0.3731, -0.5669, 1.027, -0.5669, 0.5384, 0.7896, 0.5467, -0.8693, 0.6035, -0.5383, 0.5343, 0.785, 0.5343, 0.785, 0.6035, -0.5383, 0.6736, -0.4736, 0.5287, 0.7755, 0.5287, 0.7755, 0.6736, -0.4736, 0.7632, -0.365, 0.5205, 0.7565, 0.5205, 0.7565, 0.7632, -0.365, 0.8689, -0.1907, 0.5076, 0.7253, 0.5076, 0.7253, 0.8689, -0.1907, 0.9766, 0.0619, 0.4919, 0.678, 0.4919, 0.678, 0.9766, 0.0619, 1.064, 0.3853, 0.4769, 0.6145, 0.4769, 0.6145, 1.064, 0.3853, 1.108, 0.7486, 0.4671, 0.5397, 0.4671, 0.5397, 1.108, 0.7486, 1.292, 1.31, 0.4662, 0.4622, 0.4851, 6.964e-05, 0.4851, 0.9999, 0.3876, 0.9999, 0.3876, 6.964e-05, 0.3876, 6.964e-05, 0.3876, 0.9999, 0.2934, 0.9999, 0.2933, 6.97e-05, 0.2933, 6.97e-05, 0.2934, 0.9999, 0.2052, 0.9999, 0.2052, 6.982e-05, 0.2052, 6.982e-05, 0.2052, 0.9999, 0.1258, 0.9999, 0.1258, 6.994e-05, 0.1258, 6.994e-05, 0.1258, 0.9999, 0.05713, 0.9999, 0.05713, 7.009e-05, 0.05713, 7.009e-05, 0.05713, 0.9999, 7.333e-05, 0.9999, 6.964e-05, 7.021e-05, 0.2277, 4.796e-05, 0.2277, 1.0, 0.1815, 1.0, 0.1815, 4.784e-05, 0.1815, 4.784e-05, 0.1815, 1.0, 0.1424, 1.0, 0.1424, 4.778e-05, 0.1424, 4.778e-05, 0.1424, 1.0, 0.1033, 1.0, 0.1033, 4.772e-05, 0.1033, 4.772e-05, 0.1033, 1.0, 0.05711, 1.0, 0.05711, 4.772e-05, 0.05711, 4.772e-05, 0.05711, 1.0, 4.929e-05, 1.0, 4.772e-05, 4.772e-05, 0.428, 6.565e-05, 0.428, 0.9999, 0.3593, 0.9999, 0.3593, 6.559e-05, 0.3593, 6.559e-05, 0.3593, 0.9999, 0.2799, 0.9999, 0.2799, 6.547e-05, 0.2799, 6.547e-05, 0.2799, 0.9999, 0.1918, 0.9999, 0.1918, 6.541e-05, 0.1918, 6.541e-05, 0.1918, 0.9999, 0.0975, 0.9999, 0.0975, 6.541e-05, 0.0975, 6.541e-05, 0.0975, 0.9999, 6.626e-05, 0.9999, 6.541e-05, 6.541e-05, 0.428, 6.559e-05, 0.428, 0.9999, 0.3306, 0.9999, 0.3306, 6.547e-05, 0.3306, 6.547e-05, 0.3306, 0.9999, 0.2363, 0.9999, 0.2363, 6.541e-05, 0.2363, 6.541e-05, 0.2363, 0.9999, 0.1482, 0.9999, 0.1482, 6.541e-05, 0.1482, 6.541e-05, 0.1482, 0.9999, 0.06876, 0.9999, 0.06876, 6.541e-05, 0.06876, 6.541e-05, 0.06876, 0.9999, 6.656e-05, 0.9999, 6.541e-05, 6.547e-05, 0.1424, 3.779e-05, 0.1424, 1.0, 0.08536, 1.0, 0.08536, 3.773e-05, 0.0002811, 0.0002759, 0.2146, 0.001032, 0.2146, 0.3389, 0.0002759, 0.3382, 0.03915, 3.779e-05, 0.03915, 1.0, 4.076e-05, 1.0, 3.773e-05, 3.785e-05, 0.08536, 3.773e-05, 0.08536, 1.0, 0.03915, 1.0, 0.03915, 3.779e-05, 0.7984, 0.0001371, 0.8203, 0.03471, 0.8366, 0.06773, 0.8476, 0.09897, 0.8543, 0.1288, 0.8578, 0.1563, 0.859, 0.1807, 0.8586, 0.2017, 0.8569, 0.2192, 0.8556, 0.2332, 0.8538, 0.244, 0.8516, 0.252, 0.8496, 0.2574, 0.8481, 0.2608, 0.8474, 0.2625, 0.8476, 0.2633, 0.8486, 0.2634, 0.8495, 0.2631, 0.8494, 0.2627, 0.8479, 0.2618, 0.8448, 0.26, 0.8403, 0.2566, 0.8343, 0.2509, 0.8269, 0.2426, 0.8184, 0.2308, 0.8091, 0.2153, 0.7996, 0.1957, 0.7906, 0.1718, 0.7834, 0.1438, 0.7792, 0.1122, 0.7797, 0.07755, 0.7865, 0.04142, 0.6838, 0.3259, 0.6087, 0.6665, 0.6005, 0.7006, 0.6852, 0.3259, 0.172, 4.147e-05, 0.172, 1.0, 0.1258, 1.0, 0.1258, 4.147e-05, 0.1258, 4.147e-05, 0.1258, 1.0, 0.06874, 1.0, 0.06874, 4.153e-05, 0.06874, 4.153e-05, 0.06874, 1.0, 4.383e-05, 1.0, 4.147e-05, 4.165e-05, 0.4567, 6.757e-05, 0.4567, 0.9999, 0.3773, 0.9999, 0.3773, 6.757e-05, 0.3773, 6.757e-05, 0.3773, 0.9999, 0.2892, 0.9999, 0.2892, 6.763e-05, 0.2892, 6.763e-05, 0.2892, 0.9999, 0.1949, 0.9999, 0.1949, 6.775e-05, 0.1949, 6.775e-05, 0.1949, 0.9999, 0.0975, 0.9999, 0.0975, 6.797e-05, 0.0975, 6.797e-05, 0.0975, 0.9999, 7.054e-05, 0.9999, 6.757e-05, 6.821e-05, 0.3876, 6.24e-05, 0.3876, 0.9999, 0.2933, 0.9999, 0.2933, 6.228e-05, 0.2933, 6.228e-05, 0.2933, 0.9999, 0.2052, 0.9999, 0.2052, 6.225e-05, 0.2052, 6.225e-05, 0.2052, 0.9999, 0.1258, 0.9999, 0.1258, 6.225e-05, 0.1258, 6.225e-05, 0.1258, 0.9999, 0.05712, 0.9999, 0.05712, 6.231e-05, 0.05712, 6.231e-05, 0.05712, 0.9999, 6.437e-05, 0.9999, 6.225e-05, 6.234e-05, 0.2277, 4.796e-05, 0.2277, 1.0, 0.1815, 1.0, 0.1815, 4.784e-05, 0.1815, 4.784e-05, 0.1815, 1.0, 0.1424, 1.0, 0.1424, 4.778e-05, 0.1424, 4.778e-05, 0.1424, 1.0, 0.1033, 1.0, 0.1033, 4.772e-05, 0.1033, 4.772e-05, 0.1033, 1.0, 0.05711, 1.0, 0.05711, 4.772e-05, 0.05711, 4.772e-05, 0.05711, 1.0, 4.929e-05, 1.0, 4.772e-05, 4.772e-05, 0.428, 6.565e-05, 0.428, 0.9999, 0.3593, 0.9999, 0.3593, 6.559e-05, 0.3593, 6.559e-05, 0.3593, 0.9999, 0.2799, 0.9999, 0.2799, 6.547e-05, 0.2799, 6.547e-05, 0.2799, 0.9999, 0.1918, 0.9999, 0.1918, 6.541e-05, 0.1918, 6.541e-05, 0.1918, 0.9999, 0.0975, 0.9999, 0.0975, 6.541e-05, 0.0975, 6.541e-05, 0.0975, 0.9999, 6.626e-05, 0.9999, 6.541e-05, 6.541e-05, 0.7245, 0.2781, 0.6066, 0.6426, 0.6157, 0.5937, 0.7129, 0.2939, 0.7129, 0.2939, 0.6157, 0.5937, 0.6131, 0.5898, 0.7032, 0.3056, 0.7032, 0.3056, 0.6131, 0.5898, 0.6107, 0.592, 0.6952, 0.3139, 0.6952, 0.3139, 0.6107, 0.592, 0.6087, 0.5995, 0.6892, 0.3193, 0.6892, 0.3193, 0.6087, 0.5995, 0.6072, 0.6114, 0.685, 0.3225, 0.685, 0.3225, 0.6072, 0.6114, 0.6068, 0.6271, 0.6828, 0.3243, 0.6826, 0.3253, 0.6076, 0.6457, 0.6087, 0.6665, 0.6838, 0.3259, 0.6828, 0.3243, 0.6068, 0.6271, 0.6076, 0.6457, 0.6826, 0.3253, 0.6838, 0.3259, 0.6852, 0.3259, 0.6863, 0.3248, 0.6858, 0.3223, 0.6839, 0.3175, 0.681, 0.3096, 0.6777, 0.2976, 0.6745, 0.2808, 0.6722, 0.2583, 0.6715, 0.2295, 0.6734, 0.1946, 0.6791, 0.1537, 0.6901, 0.1073, 0.7082, 0.05599, 0.7355, 0.0001371, 0.7513, 0.02802, 0.7649, 0.05519, 0.7755, 0.08251, 0.7789, 0.112, 0.7761, 0.144, 0.7688, 0.1762, 0.7587, 0.2067, 0.7472, 0.2343, 0.7356, 0.2582, 0.7245, 0.2781, 0.7129, 0.2939, 0.7032, 0.3056, 0.6952, 0.3139, 0.6892, 0.3193, 0.685, 0.3225, 0.6828, 0.3243, 0.6826, 0.3253, 0.3597, 0.9432, 0.1646, 0.9432, 9.793e-05, 0.9432, 9.713e-05, 0.5285, 0.007459, 0.5161, 0.04432, 0.4875, 0.07832, 0.4409, 0.1082, 0.3783, 0.1326, 0.3019, 0.1508, 0.2148, 0.1629, 0.1516, 0.3588, 0.1519, 0.3835, 0.1519, 0.4081, 0.1519, 0.4329, 0.1519, 0.4578, 0.1519, 0.4824, 0.152, 0.5071, 0.152, 0.5317, 0.152, 0.5563, 0.1521, 0.7544, 0.1523, 0.8, 9.713e-05, 0.8027, 0.01463, 0.9239, 0.09427, 0.9582, 0.1831, 0.9828, 0.2686, 0.9969, 0.3475, 0.9999, 0.4168, 0.9917, 0.4739, 0.9725, 0.5164, 0.9471, 0.5466, 0.9296, 0.529, 0.929, 0.9437, 0.7533, 0.9435, 0.5562, 0.9432, 0.5317, 0.9432, 0.5072, 0.9431, 0.4827, 0.9431, 0.4581, 0.9431, 0.4334, 0.9433, 0.4087, 0.9433, 0.3842, 0.9433, 0.9758, 0.1101, 1.197, 0.1093, 1.198, 0.4297, 0.9769, 0.4305, 1.383, 1.563, 1.279, 1.305, 1.361, 0.8759, 1.438, 1.066, -0.493, 0.1154, 0.02877, 0.1135, 0.02992, 0.4339, -0.4918, 0.4358, -0.5014, 0.09928, -0.493, 0.1154, -0.5542, 0.2381, -0.5478, 0.2659, -0.573, 0.2231, -0.05971, 0.8895, -0.4129, 0.8831, -0.4267, 0.6729, -0.07039, 0.6403, 2.483, 0.8655, 1.545, 0.8793, 1.552, 0.684, 2.498, 0.616, 0.05162, 0.4758, 0.09807, 0.4842, 0.09647, 0.489, 0.04058, 0.4719, 0.03089, 0.4535, -0.07382, 1.213, -0.5586, 1.177, -0.4129, 0.8831, -0.05971, 0.8895, 2.477, 1.188, 1.745, 1.186, 1.545, 0.8793, 2.483, 0.8655, 0.3699, -0.2986, 0.4351, -0.0005707, 0.3694, 0.02529, 0.3224, -0.1986, 0.2358, 0.9947, 0.2121, 0.9943, 0.1884, 0.9939, 7.727e-05, 0.9909, 7.685e-05, 0.7512, 7.536e-05, 0.009093, 0.1884, 0.006103, 0.1884, 0.482, 0.1884, 0.6138, 0.2121, 0.7397, 0.2358, 0.7855, 0.2594, 0.807, 0.2831, 0.8157, 0.3068, 0.8067, 0.3304, 0.7864, 0.3541, 0.7412, 0.3778, 0.6157, 0.3778, 0.4836, 0.3778, 0.003096, 0.5681, 7.536e-05, 0.5681, 0.7558, 0.5681, 0.9999, 0.3778, 0.9969, 0.3541, 0.9965, 0.3304, 0.9962, 0.3068, 0.9958, 0.2831, 0.9954, 0.2594, 0.9983, 1.027, -0.01454, -0.3731, -0.01454, -0.3731, -0.2771, 1.027, -0.2771, 0.02877, 0.1135, 0.2358, 0.1128, 0.2369, 0.4331, 0.02992, 0.4339, 0.3337, 0.8957, 0.002278, 0.8966, 0.001374, 0.466, 0.3329, 0.4658, 0.05395, 0.5755, 0.04058, 0.4719, 0.09647, 0.489, 0.06751, 0.5761, 0.3516, 1.213, -0.07382, 1.213, -0.05971, 0.8895, 0.3501, 0.8889, 0.7278, 0.111, 0.9758, 0.1101, 0.9769, 0.4305, 0.729, 0.4314, 0.5725, -1.386, 1.076, -0.7447, 0.8085, -0.2622, 0.5103, -0.7422, 0.7703, 0.0004211, 0.897, 0.1065, 0.6722, 0.1065, 0.5732, 0.02355, 1.027, 0.8331, -0.3731, 0.8331, -0.3731, 0.5147, 1.027, 0.5147, 1.545, 0.8793, 1.179, 0.8766, 1.209, 0.6457, 1.552, 0.684, 1.745, 1.186, 1.204, 1.203, 1.179, 0.8766, 1.545, 0.8793, 0.2208, -0.223, 0.3224, -0.1986, 0.2735, -0.1134, 0.2182, -0.1575, 1.197, 0.1093, 1.719, 0.1074, 1.72, 0.4278, 1.198, 0.4297, -0.3731, 0.8331, 1.027, 0.8331, 1.027, 1.567, -0.3731, 1.567, 1.075, 1.301, 1.249, 1.745, 1.117, 1.79, 0.9896, 1.464, -0.493, 0.1154, -0.4918, 0.4358, -0.5538, 0.4361, -0.5542, 0.2381, -0.4129, 0.8831, -1.537, 0.8611, -1.554, 0.7258, -0.4267, 0.6729, -1.003, 0.925, -0.6962, 0.09988, -0.3203, -0.03334, -0.3208, -0.01429, -0.5586, 1.177, -1.629, 1.224, -1.537, 0.8611, -0.4129, 0.8831, -0.2421, 0.9894, -0.03939, 0.8548, -0.01313, 0.8621, -0.04692, 1.31, 0.2242, -0.2974, 0.3699, -0.2986, 0.3224, -0.1986, 0.2208, -0.223, 0.1875, -0.5584, 0.5725, -1.386, 0.5103, -0.7422, 0.2152, -0.4803, -0.8369, -0.989, -0.648, -0.663, -0.6337, -0.2871, -0.7724, -0.5265, -0.8668, -4.127, -0.7086, -4.038, -0.7356, -3.393, -0.8938, -3.482, 0.7107, 0.4526, 0.8336, 0.4521, 0.8336, 0.8266, 0.7107, 0.827, 3.537, 1.372, 3.728, 1.606, 3.393, 1.542, 3.253, 1.37, 0.8932, 0.0006229, 0.9949, 0.0002759, 0.9949, 0.3382, 0.8932, 0.3385, 2.452, 1.889, 2.427, 2.436, 1.958, 2.135, 1.983, 1.588, 0.2927, 0.06817, 0.2152, -0.3017, 0.343, -0.547, 0.4, -0.2755, 0.4669, 0.3446, 0.6527, 0.7645, 0.5669, 0.9277, 0.4305, 0.6194, 0.3399, 0.8532, 0.3395, 0.6786, 0.6773, 0.6786, 0.6778, 0.8532, 2.543, 2.543, 2.537, 1.968, 3.006, 2.251, 3.013, 2.827, 3.704, 2.988, 3.594, 3.048, 3.557, 2.466, 3.638, 2.422, 0.9101, 0.7388, 0.8941, 0.6791, 0.9151, 0.6828, 0.9298, 0.7072, 0.09849, 4.261e-05, 0.138, 0.05089, 0.03953, 0.1324, 4.261e-05, 0.08151, -0.5919, -1.919, -0.6305, -2.345, -0.4766, -2.369, -0.4484, -2.057, 1.479, 2.457, 1.634, 2.907, 1.461, 2.833, 1.347, 2.503, 0.429, 0.07673, 0.5867, 0.07731, 0.5867, 0.4518, 0.429, 0.4512, 0.3395, 0.3395, 0.5333, 0.3402, 0.5333, 0.6781, 0.3395, 0.6773, 2.543, 2.543, 2.427, 2.436, 2.452, 1.889, 2.537, 1.968, -2.08, -1.614, -1.917, -1.431, -1.805, -0.8997, -1.925, -1.034, -0.4766, -2.369, -0.6305, -2.345, -0.8774, -3.053, -0.7235, -3.078, 1.479, 2.457, 1.347, 2.503, 1.117, 1.79, 1.249, 1.745, 0.05754, 0.1063, 3.261e-05, 0.0222, 0.03788, 0.007897, 0.08675, 0.08403, 1.716, 4.606, 1.815, 5.018, 1.581, 4.717, 1.508, 4.415, 0.7298, 0.07673, 0.8319, 0.07691, 0.8319, 0.4514, 0.7298, 0.4512, 1.0, 0.03199, 0.9777, 0.1063, 0.9794, 0.03986, 0.9942, 0.02589, 0.3634, 0.09096, 0.3393, 0.09036, 0.341, 0.02387, 0.365, 0.02447, 0.6807, 0.09891, 0.63, 0.09764, 0.6317, 0.03115, 0.6824, 0.03242, 0.3096, 0.08961, 0.2738, 0.08872, 0.2755, 0.02223, 0.3113, 0.02313, 0.5809, 0.09641, 0.535, 0.09526, 0.5367, 0.02877, 0.5826, 0.02992, 0.2325, 0.08768, 0.1866, 0.08653, 0.1882, 0.02004, 0.2341, 0.02119, 0.9574, 0.1058, 0.9333, 0.1052, 0.935, 0.03875, 0.959, 0.03935, 0.4937, 0.09422, 0.4579, 0.09333, 0.4595, 0.02684, 0.4953, 0.02774, 0.1375, 0.0853, 0.08675, 0.08403, 0.08841, 0.01754, 0.1392, 0.01882, 0.9036, 0.1045, 0.8678, 0.1036, 0.8695, 0.03711, 0.9053, 0.038, 0.4282, 0.09258, 0.4041, 0.09198, 0.4058, 0.02549, 0.4298, 0.0261, 0.9186, 0.4222, 0.8687, 0.4526, 0.8006, 0.4818, 0.7144, 0.5042, 0.6167, 0.5145, 0.5153, 0.5177, 0.4859, 0.4705, 0.5744, 0.4674, 0.6509, 0.4591, 0.7177, 0.4447, 0.7729, 0.4221, 0.8143, 0.3948, 0.8403, 0.3638, 0.8496, 0.3309, 0.9653, 0.3653, 0.9487, 0.3951, 0.8265, 0.1026, 0.7806, 0.1014, 0.7822, 0.03492, 0.8281, 0.03607, 0.3837, 0.09147, 0.3634, 0.09096, 0.365, 0.02447, 0.3854, 0.02498, 0.7315, 0.1002, 0.6807, 0.09891, 0.6824, 0.03242, 0.7331, 0.03369, 0.3393, 0.09036, 0.3096, 0.08961, 0.3113, 0.02313, 0.341, 0.02387, 0.63, 0.09764, 0.5809, 0.09641, 0.5826, 0.02992, 0.6317, 0.03115, 0.2738, 0.08872, 0.2325, 0.08768, 0.2341, 0.02119, 0.2755, 0.02223, 0.9777, 0.1063, 0.9574, 0.1058, 0.959, 0.03935, 0.9794, 0.03986, 0.535, 0.09526, 0.4937, 0.09422, 0.4953, 0.02774, 0.5367, 0.02877, 0.1866, 0.08653, 0.1375, 0.0853, 0.1392, 0.01882, 0.1882, 0.02004, 0.9333, 0.1052, 0.9036, 0.1045, 0.9053, 0.038, 0.935, 0.03875, 0.4579, 0.09333, 0.4282, 0.09258, 0.4298, 0.0261, 0.4595, 0.02684, 0.08675, 0.08403, 0.03788, 0.007897, 0.04077, 3.261e-05, 0.08841, 0.01754, 0.8678, 0.1036, 0.8265, 0.1026, 0.8281, 0.03607, 0.8695, 0.03711, 0.4041, 0.09198, 0.3837, 0.09147, 0.3854, 0.02498, 0.4058, 0.02549, -2.655, -1.717, -2.515, -1.618, -2.359, -1.039, -2.462, -1.111, -0.8774, -3.053, -0.8938, -3.482, -0.7356, -3.393, -0.7235, -3.078, 1.716, 3.608, 1.846, 4.047, 1.638, 3.856, 1.543, 3.533, 1.958, 2.135, 1.846, 1.949, 1.9, 1.451, 1.983, 1.588, -1.479, -1.408, -1.299, -1.149, -1.235, -0.6864, -1.366, -0.8767, 1.625, 5.511, 1.691, 5.879, 1.44, 5.481, 1.391, 5.21, 0.8195, 0.8965, 0.7266, 0.5763, 0.8338, 0.2327, 0.9021, 0.4677, -0.1812, -0.4545, 0.009769, -0.07424, -0.02667, 0.2005, -0.1669, -0.07864, 3.869, 2.32, 4.012, 2.545, 3.639, 2.422, 3.534, 2.257, 0.9345, 0.8032, 0.9345, 0.8262, 0.9422, 0.7725, 0.9299, 0.7711, -0.2031, -0.8485, -0.2622, -1.254, -0.1187, -1.391, -0.07524, -1.094, -1.805, -0.8997, -1.917, -1.431, -1.479, -1.408, -1.366, -0.8767, 0.5872, 0.07673, 0.7293, 0.07713, 0.7293, 0.4516, 0.5872, 0.4512, 0.6855, 0.3397, 0.811, 0.3395, 0.811, 0.6773, 0.6855, 0.6776, 1.461, 2.833, 1.634, 2.907, 1.716, 3.608, 1.543, 3.533, 0.5872, 0.4521, 0.7101, 0.4526, 0.7101, 0.827, 0.5872, 0.8266, 0.5548, 0.1514, 0.5542, 0.0002759, 0.8921, 0.0002759, 0.8927, 0.1514, 0.0001188, 0.01484, 0.5521, 0.0001179, 0.5521, 0.683, 0.0001179, 0.6977, 1.383, 1.563, 1.438, 1.066, 1.9, 1.451, 1.846, 1.949, 0.8324, 0.07701, 0.9151, 0.07673, 0.9151, 0.4512, 0.8324, 0.4515, 1.716, 4.606, 1.508, 4.415, 1.638, 3.856, 1.846, 4.047, 0.9137, 0.3395, 0.9997, 0.3395, 0.9997, 0.6774, 0.9137, 0.6773, -2.865, -1.01, -3.058, -1.616, -2.655, -1.717, -2.462, -1.111, 0.2597, 0.07673, 0.4284, 0.07727, 0.4285, 0.4517, 0.2598, 0.4512, 0.0009961, 0.7481, 0.0002759, 0.5543, 0.3382, 0.5543, 0.3389, 0.7481, 0.9298, 0.7072, 0.9489, 0.6857, 0.9299, 0.7711, 0.9422, 0.7725, 1.361, 0.8759, 1.279, 1.305, 0.8195, 0.8965, 0.9021, 0.4677, 0.2927, 0.06817, 0.4, -0.2755, 0.8338, 0.2327, 0.7266, 0.5763, 0.504, 0.4523, 0.5867, 0.4526, 0.5867, 0.827, 0.504, 0.8268, 0.08549, 0.6267, 0.08487, 0.4523, 0.4593, 0.4523, 0.4599, 0.6267, -2.08, -1.614, -1.925, -1.034, -2.359, -1.039, -2.515, -1.618, 0.9101, 0.7388, 0.9298, 0.7072, 0.9422, 0.7725, 0.9345, 0.8262, 0.8115, 0.3395, 0.9132, 0.3398, 0.9132, 0.6777, 0.8115, 0.6773, -0.8369, -0.989, -0.7724, -0.5265, -1.235, -0.6864, -1.299, -1.149, 0.8341, 0.4522, 0.9041, 0.4521, 0.9041, 0.8266, 0.8341, 0.8266, 0.343, -0.547, 0.2152, -0.3017, -0.2031, -0.8485, -0.07524, -1.094, 0.001029, 0.5538, 0.0002759, 0.3395, 0.3382, 0.3395, 0.3389, 0.5538, 0.5523, 0.01516, 0.9999, 0.0001179, 0.9999, 0.683, 0.5523, 0.6981, 0.08487, 0.07673, 0.2592, 0.07734, 0.2592, 0.4518, 0.08487, 0.4512, 1.581, 4.717, 1.815, 5.018, 1.625, 5.511, 1.391, 5.21, -0.6337, -0.2871, -0.648, -0.663, -0.1812, -0.4545, -0.1669, -0.07864, 0.138, 0.05089, 0.1102, 0.09893, 0.05183, 0.1472, 0.03953, 0.1324, 0.4669, 0.3446, 0.4305, 0.6194, -0.02667, 0.2005, 0.009769, -0.07424, 0.5338, 0.3395, 0.6849, 0.34, 0.6849, 0.6779, 0.5338, 0.6773, 0.5669, 0.9277, 0.6527, 0.7645, 1.075, 1.301, 0.9896, 1.464, 0.2158, 0.2076, 0.2151, 0.0002759, 0.553, 0.0002759, 0.5537, 0.2076, 0.08546, 0.7849, 0.08487, 0.6272, 0.4593, 0.6272, 0.4599, 0.7849, 3.393, 1.542, 3.728, 1.606, 3.869, 2.32, 3.534, 2.257, -0.5919, -1.919, -0.4484, -2.057, -0.1187, -1.391, -0.2622, -1.254, 3.557, 2.466, 3.594, 3.048, 3.128, 2.851, 3.091, 2.269, 0.4208, 0.0004158, 0.5821, 0.0004169, 0.5821, 0.2496, 0.4208, 0.2496, 0.6181, 0.7105, 0.6794, 0.6179, 0.9234, 0.6381, 0.8754, 0.7105, 0.3161, 0.2546, 0.4582, 0.2546, 0.4582, 0.508, 0.3161, 0.508, 0.3583, 0.1751, 0.5041, 0.3486, 0.3667, 0.3486, 0.2527, 0.2129, 0.6534, 0.2952, 0.505, 0.1751, 0.7035, 0.1751, 0.8195, 0.269, 0.05743, 0.5089, 0.1575, 0.5089, 0.1575, 0.7623, 0.05743, 0.7623, 0.8434, 0.0004158, 0.934, 0.0004158, 0.934, 0.2496, 0.8434, 0.2496, 0.459, 0.5088, 0.57, 0.5088, 0.57, 0.7622, 0.459, 0.7622, 0.0004211, 0.3495, 0.1656, 0.3495, 0.3019, 0.4938, 0.1727, 0.4938, 0.4689, 0.6179, 0.6172, 0.738, 0.4188, 0.738, 0.3027, 0.644, 0.6945, 0.5088, 0.7864, 0.5088, 0.7863, 0.7623, 0.6944, 0.7622, 0.6941, 0.5982, 0.6071, 0.4921, 0.8508, 0.5152, 0.9189, 0.5982, 0.9999, 0.2693, 0.9653, 0.3653, 0.8496, 0.3309, 0.9154, 0.2249, 0.2504, 0.7933, 0.2504, 0.6625, 0.4996, 0.6625, 0.4996, 0.7933, 0.0003851, 0.2546, 0.1424, 0.2546, 0.1424, 0.5081, 0.0003851, 0.5081, 0.0004211, 0.4947, 0.2124, 0.4947, 0.2912, 0.6072, 0.1254, 0.6072, 0.5153, 0.5177, 0.3727, 0.5876, 0.3529, 0.5499, 0.4859, 0.4705, 0.8197, 0.3495, 0.9067, 0.4556, 0.663, 0.4325, 0.5949, 0.3495, 0.8434, 0.2504, 0.934, 0.2504, 0.934, 0.4996, 0.8434, 0.4996, 0.6433, 0.9376, 0.6273, 0.8449, 0.8881, 0.8651, 0.9006, 0.9376, 0.5825, 0.2546, 0.7053, 0.2546, 0.7053, 0.508, 0.5825, 0.508, 0.2504, 0.2504, 0.42, 0.2504, 0.42, 0.4996, 0.2504, 0.4996, 0.8978, 0.2347, 0.8978, 0.0004211, 0.9996, 0.004324, 0.9996, 0.1876, 0.1463, 0.3486, 0.0004211, 0.1751, 0.1378, 0.1751, 0.2519, 0.3108, 0.000416, 0.1728, 0.0004158, 0.0004159, 0.2496, 0.0004158, 0.2496, 0.1728, 0.03299, 0.3355, 0.009621, 0.2853, 0.1037, 0.256, 0.1232, 0.284, 0.4811, 0.01111, 0.5712, 0.0309, 0.5415, 0.1464, 0.4627, 0.1305, 0.0001862, 0.242, 7.665e-05, 0.2047, 0.0916, 0.2154, 0.09363, 0.2335, 0.6556, 0.05774, 0.7311, 0.08981, 0.6815, 0.1937, 0.6158, 0.1683, 0.7957, 0.1253, 0.8476, 0.1614, 0.7815, 0.2482, 0.7371, 0.221, 0.00811, 0.1674, 0.02864, 0.1252, 0.1151, 0.1823, 0.09851, 0.1989, 0.3529, 0.5499, 0.2754, 0.5177, 0.3229, 0.4162, 0.3985, 0.4459, 0.8867, 0.1953, 0.9154, 0.2249, 0.8377, 0.3002, 0.8145, 0.2745, 0.06823, 0.08036, 0.1293, 0.04073, 0.185, 0.146, 0.1432, 0.1643, 0.1995, 0.4812, 0.1302, 0.4379, 0.1979, 0.3508, 0.2556, 0.3844, 0.2075, 0.0133, 0.2955, 7.694e-05, 0.3079, 0.1217, 0.241, 0.1308, 0.6186, 0.7212, 0.5341, 0.7309, 0.534, 0.7294, 0.4461, 0.7309, 0.3585, 0.7256, 0.2743, 0.7138, 0.1969, 0.696, 0.1292, 0.6727, 0.07383, 0.645, 0.03291, 0.6138, 0.008025, 0.5804, 0.0001178, 0.546, 0.009496, 0.5121, 0.0358, 0.4798, 0.07802, 0.4504, 0.1345, 0.425, 0.2032, 0.4047, 0.2813, 0.3902, 0.3659, 0.3821, 0.4537, 0.3806, 0.5414, 0.3858, 0.6255, 0.3976, 0.7029, 0.4155, 0.7706, 0.4387, 0.826, 0.4665, 0.8669, 0.4976, 0.8918, 0.5311, 0.8997, 0.5654, 0.9003, 0.5656, 0.8903, 0.5994, 0.864, 0.6317, 0.8218, 0.6611, 0.7653, 0.6864, 0.6967, 0.7067, 0.07348, 0.3883, 0.03299, 0.3355, 0.1232, 0.284, 0.1541, 0.3164, 0.3881, 7.665e-05, 0.4811, 0.01111, 0.4627, 0.1305, 0.3834, 0.1217, 0.009621, 0.2853, 0.0001862, 0.242, 0.09363, 0.2335, 0.1037, 0.256, 0.5712, 0.0309, 0.6556, 0.05774, 0.6158, 0.1683, 0.5415, 0.1464, 0.7311, 0.08981, 0.7957, 0.1253, 0.7371, 0.221, 0.6815, 0.1937, 7.665e-05, 0.2047, 0.00811, 0.1674, 0.09851, 0.1989, 0.0916, 0.2154, 0.4859, 0.4705, 0.3529, 0.5499, 0.3985, 0.4459, 0.4861, 0.4689, 0.8476, 0.1614, 0.8867, 0.1953, 0.8145, 0.2745, 0.7815, 0.2482, 0.02864, 0.1252, 0.06823, 0.08036, 0.1432, 0.1643, 0.1151, 0.1823, 0.2754, 0.5177, 0.1995, 0.4812, 0.2556, 0.3844, 0.3229, 0.4162, 0.9154, 0.2249, 0.8496, 0.3309, 0.8489, 0.3309, 0.8377, 0.3002, 0.1293, 0.04073, 0.2075, 0.0133, 0.241, 0.1308, 0.185, 0.146, 0.1302, 0.4379, 0.07348, 0.3883, 0.1541, 0.3164, 0.1979, 0.3508, 0.2955, 7.694e-05, 0.3881, 7.665e-05, 0.3834, 0.1217, 0.3079, 0.1217, 0.6273, 0.7389, 0.854, 0.7389, 0.893, 0.844, 0.7157, 0.844, 0.537, 0.9476, 0.3027, 0.9476, 0.3499, 0.8458, 0.5331, 0.8458, 0.2452, 0.7063, 0.2987, 0.8037, 0.04224, 0.7825, 0.0004211, 0.7063, 0.0004211, 0.8958, 0.02348, 0.8046, 0.28, 0.8245, 0.262, 0.8958, 0.0004211, 0.8966, 0.2347, 0.8966, 0.1876, 0.9984, 0.004324, 0.9984, 0.4385, 0.1422, 0.281, 0.0004211, 0.4492, 0.0004211, 0.5724, 0.1113, 0.0004211, 0.0004211, 0.1376, 0.0004211, 0.2801, 0.1742, 0.1728, 0.1742, 0.4366, 0.3495, 0.5941, 0.4913, 0.4259, 0.4913, 0.3027, 0.3804, 0.4293, 0.845, 0.3027, 0.7389, 0.5274, 0.7389, 0.6265, 0.8218, 0.3027, 0.4921, 0.4936, 0.4921, 0.6063, 0.617, 0.457, 0.617, 0.2496, 0.5061, 0.2496, 0.6541, 0.0004158, 0.6541, 0.0004159, 0.5061, 0.9414, 0.2546, 0.9996, 0.2546, 0.9996, 0.508, 0.9414, 0.508, 0.5082, 0.5004, 0.5821, 0.5004, 0.5821, 0.7496, 0.5082, 0.7496, 0.1583, 0.5089, 0.269, 0.5089, 0.269, 0.7623, 0.1583, 0.7623, 0.5082, 0.2504, 0.5821, 0.2504, 0.5821, 0.4996, 0.5082, 0.4996, 0.1583, 0.2546, 0.2862, 0.2546, 0.2862, 0.5081, 0.1583, 0.5081, 0.007377, 0.5089, 0.05666, 0.5089, 0.05666, 0.7623, 0.007377, 0.7623, 0.4688, 0.0003851, 0.5796, 0.0003851, 0.5796, 0.2538, 0.4688, 0.2538, 0.5825, 0.5088, 0.6936, 0.5088, 0.6936, 0.7622, 0.5825, 0.7622, 0.7145, 0.5004, 0.8253, 0.5004, 0.8253, 0.7496, 0.7145, 0.7496, 0.7318, 0.2504, 0.8426, 0.2504, 0.8426, 0.4996, 0.7318, 0.4996, 0.2496, 0.1736, 0.2496, 0.3431, 0.0004158, 0.3431, 0.0004161, 0.1736, 0.7061, 0.2546, 0.7927, 0.2546, 0.7927, 0.508, 0.7061, 0.508, 0.5803, 0.0003851, 0.6548, 0.0003851, 0.6548, 0.2538, 0.5803, 0.2538, 0.2504, 0.0004158, 0.42, 0.0004159, 0.42, 0.2496, 0.2504, 0.2496, 0.5829, 0.2504, 0.731, 0.2504, 0.731, 0.4996, 0.5829, 0.4996, 0.3161, 0.5088, 0.435, 0.5088, 0.435, 0.7622, 0.3161, 0.7622, 0.8262, 0.5004, 0.9167, 0.5004, 0.9167, 0.7496, 0.8262, 0.7496, 0.3161, 0.0003851, 0.4681, 0.0003851, 0.4681, 0.2538, 0.3161, 0.2538, 0.515, 0.7504, 0.5821, 0.7504, 0.5821, 0.9996, 0.515, 0.9996, 0.7934, 0.2546, 0.8679, 0.2546, 0.8679, 0.508, 0.7934, 0.508, 0.7318, 0.0004158, 0.8426, 0.000416, 0.8426, 0.2496, 0.7318, 0.2496, 0.459, 0.2546, 0.5818, 0.2546, 0.5818, 0.508, 0.459, 0.508, 0.2504, 0.6617, 0.2504, 0.5004, 0.4996, 0.5004, 0.4996, 0.6617, 0.8687, 0.2546, 0.9406, 0.2546, 0.9406, 0.508, 0.8687, 0.508, 0.0004159, 0.7857, 0.0004158, 0.655, 0.2496, 0.655, 0.2496, 0.7857, 0.5829, 0.0004158, 0.731, 0.0004159, 0.731, 0.2496, 0.5829, 0.2496, 0.0004158, 0.5052, 0.0004158, 0.344, 0.2496, 0.344, 0.2496, 0.5052, 0.1584, 0.0003851, 0.3154, 0.0004393, 0.3153, 0.2539, 0.1583, 0.2538, 0.7872, 0.5088, 0.8738, 0.5088, 0.8738, 0.7622, 0.7872, 0.7622, 0.5829, 0.7504, 0.65, 0.7504, 0.65, 0.9996, 0.5829, 0.9996, 0.8746, 0.5088, 0.9376, 0.5088, 0.9376, 0.7623, 0.8745, 0.7622, 0.9175, 0.5004, 0.9914, 0.5004, 0.9914, 0.7496, 0.9175, 0.7496, 0.9384, 0.5088, 0.9967, 0.5088, 0.9967, 0.7622, 0.9384, 0.7622, 0.0004726, 0.0003851, 0.1575, 0.0004393, 0.1574, 0.2539, 0.0003851, 0.2538, 0.5829, 0.5004, 0.7137, 0.5004, 0.7137, 0.7496, 0.5829, 0.7496, 0.5103, -0.7422, 0.8085, -0.2622, 0.6074, -0.1074, 0.4361, -0.4622, 0.3767, -0.3153, 0.4573, -0.0107, 0.4351, -0.0005707, 0.3699, -0.2986, 1.027, 0.5147, -0.3731, 0.5147, -0.3731, 0.2494, 1.027, 0.2494, 0.9989, 0.8966, 0.664, 0.8958, 0.665, 0.4657, 0.9999, 0.466, 0.4169, 0.8954, 0.3753, 0.8956, 0.3337, 0.8957, 0.3329, 0.4658, 0.3745, 0.4657, 0.4158, 0.4657, 0.458, 0.4602, 0.4986, 0.4656, 0.5402, 0.4656, 0.5818, 0.4656, 0.6234, 0.4657, 0.665, 0.4657, 0.664, 0.8958, 0.6224, 0.8957, 0.5808, 0.8956, 0.5392, 0.8954, 0.4984, 0.8954, 0.4576, 0.8898, 0.4556, 0.8882, 0.4029, 0.8885, 0.3501, 0.8889, -0.05971, 0.8895, -0.07039, 0.6403, 0.3556, 0.6327, 0.4091, 0.6322, 0.4617, 0.6317, 0.5177, 0.6314, 0.5707, 0.6315, 0.6242, 0.6314, 0.6776, 0.6315, 0.731, 0.6316, 0.7843, 0.6317, 1.209, 0.6457, 1.179, 0.8766, 0.7713, 0.8866, 0.7187, 0.887, 0.666, 0.8873, 0.6134, 0.8875, 0.5606, 0.8876, 0.508, 0.8842, 1.204, 1.203, 0.7737, 1.211, 0.7713, 0.8866, 1.179, 0.8766, -0.3731, 0.05145, -0.3731, 0.01845, -0.3731, -0.01454, 1.027, -0.01454, 1.027, 0.01845, 1.027, 0.05145, 1.031, 0.08444, 1.027, 0.1174, 1.027, 0.1504, 1.027, 0.1834, 1.027, 0.2164, 1.027, 0.2494, -0.3731, 0.2494, -0.3731, 0.2164, -0.3731, 0.1834, -0.3731, 0.1504, -0.3731, 0.1174, -0.3686, 0.08444, 0.2358, 0.1128, 0.4811, 0.1119, 0.4823, 0.4323, 0.2369, 0.4331, 0.5, 0.7422, 0.4538, 0.9999, 0.4255, 0.9948, 0.4637, 9.363e-05, 0.5, 0.0009099, 0.4717, 0.7371, 0.2152, -0.4803, 0.5103, -0.7422, 0.4361, -0.4622, 0.2258, -0.399, 0.2245, -0.3092, 0.3767, -0.3153, 0.3699, -0.2986, 0.2242, -0.2974, 0.4573, -0.0107, 0.2993, 0.3962, 0.3228, 0.3281, 0.4437, 0.01609, 0.4103, -0.3949, 0.5308, -0.06799, 0.5117, -0.05377, 0.4017, -0.3737, 0.2255, -0.3594, 0.4103, -0.3949, 0.4017, -0.3737, 0.2253, -0.3465, 0.4281, -0.4398, 0.5714, -0.09718, 0.5507, -0.08236, 0.4191, -0.4169, 0.2258, -0.3856, 0.4281, -0.4398, 0.4191, -0.4169, 0.2257, -0.3724, 0.41, 0.007244, 0.4503, 0.01355, 0.4907, 0.008668, 0.531, 0.009247, 0.5722, 0.009792, 0.6133, 0.01035, 0.6544, 0.01092, 0.9854, 0.016, 0.9855, 0.2669, 0.6564, 0.2667, 0.6155, 0.2668, 0.5746, 0.2668, 0.5337, 0.2668, 0.4933, 0.2669, 0.4518, 0.2697, 0.4116, 0.2668, 0.3707, 0.2668, 0.3298, 0.2668, 0.004135, 0.2667, 9.468e-05, 9.468e-05, 0.3277, 0.005679, 0.3688, 0.006457, 0.4361, -0.4622, 0.6074, -0.1074, 0.5714, -0.09718, 0.4281, -0.4398, 0.4576, 1.212, 0.4046, 1.212, 0.3516, 1.213, 0.3501, 0.8889, 0.4029, 0.8885, 0.4556, 0.8882, 0.508, 0.8842, 0.5606, 0.8876, 0.6134, 0.8875, 0.666, 0.8873, 0.7187, 0.887, 0.7713, 0.8866, 0.7737, 1.211, 0.7206, 1.211, 0.6676, 1.211, 0.6146, 1.212, 0.5616, 1.212, 0.5095, 1.205, 0.2258, -0.399, 0.4361, -0.4622, 0.4281, -0.4398, 0.2258, -0.3856, 0.3336, 0.5071, 0.5714, -0.09718, 0.579, -0.06996, 0.3623, 0.4663, 0.4191, -0.4169, 0.5507, -0.08236, 0.5308, -0.06799, 0.4103, -0.3949, 0.2257, -0.3724, 0.4191, -0.4169, 0.4103, -0.3949, 0.2255, -0.3594, 0.3933, -0.3537, 0.4928, -0.03791, 0.4748, -0.02489, 0.3848, -0.3339, 0.2246, -0.3335, 0.3933, -0.3537, 0.3848, -0.3339, 0.2248, -0.3214, -0.1457, 1.81, -0.4776, 1.566, -0.4776, -1.003, -0.1457, -1.004, 0.1862, -0.9927, 0.518, -1.007, 0.8499, -1.009, 1.182, -1.01, 1.514, -1.012, 1.514, 1.57, 1.182, 1.813, 0.8499, 1.922, 0.518, 1.971, 0.1862, 1.921, 0.3848, -0.3339, 0.4748, -0.02489, 0.4573, -0.0107, 0.3767, -0.3153, 0.2248, -0.3214, 0.3848, -0.3339, 0.3767, -0.3153, 0.2245, -0.3092, 0.5428, 0.1117, 0.5737, 0.1158, 0.6045, 0.1114, 0.6353, 0.1113, 0.6661, 0.1112, 0.697, 0.1111, 0.7278, 0.111, 0.729, 0.4314, 0.6981, 0.4315, 0.6673, 0.4316, 0.6365, 0.4317, 0.6056, 0.4318, 0.5748, 0.4361, 0.544, 0.432, 0.5131, 0.4321, 0.4823, 0.4323, 0.4811, 0.1119, 0.512, 0.1118, 0.4017, -0.3737, 0.5117, -0.05377, 0.4928, -0.03791, 0.3933, -0.3537, 0.2253, -0.3465, 0.4017, -0.3737, 0.3933, -0.3537, 0.2246, -0.3335, 0.5365, 9.363e-05, 0.5365, 0.9903, 0.5002, 0.7304, 0.5002, 0.0006695, 0.2993, 0.3962, 0.3191, 0.3184, 0.3281, 0.3005, 0.3228, 0.3281, 0.3191, 0.3184, 0.4351, -0.0005707, 0.4374, 0.01307, 0.3281, 0.3005, 0.4351, -0.0005707, 0.4573, -0.0107, 0.4437, 0.01609, 0.4374, 0.01307, 0.215, 0.6692, 0.1701, 0.5919, 0.08723, 0.389, 0.02676, 0.1763, 0.0526, 0.172, 0.1473, 0.4462, 0.1742, 0.4456, 0.1993, 0.5523, 0.2403, 0.6005, 0.278, 0.6245, 0.3103, 0.6081, 0.3394, 0.5675, 0.3612, 0.4725, 0.3596, 0.2033, 0.3882, 0.4163, 0.3803, 0.6152, 0.3551, 0.6847, 0.3245, 0.7138, 0.2915, 0.7249, 0.2546, 0.7074, 0.5714, -0.09718, 0.6074, -0.1074, 0.589, -0.0697, 0.579, -0.06996, 0.6074, -0.1074, 0.4337, 0.3937, 0.4226, 0.3766, 0.589, -0.0697, 0.281, 0.5122, 0.2788, 0.5322, 0.27, 0.5454, 0.271, 0.5186, 0.2893, 0.4769, 0.281, 0.5122, 0.271, 0.5186, 0.2775, 0.4807, 0.3026, 0.5338, 0.3336, 0.5071, 0.3364, 0.5238, 0.3003, 0.555, 0.2261, 0.5952, 0.2275, 0.5684, 0.2375, 0.5648, 0.2368, 0.5843, 0.2511, 0.499, 0.2805, 0.3904, 0.2888, 0.3865, 0.2601, 0.4945, 0.2993, 0.3962, 0.2893, 0.4769, 0.2775, 0.4807, 0.2886, 0.4473, 0.3336, 0.5071, 0.4337, 0.3937, 0.3996, 0.4536, 0.3364, 0.5238, 0.2805, 0.3904, 0.3191, 0.3184, 0.3006, 0.3685, 0.2888, 0.3865, 0.4116, 0.2668, 0.4518, 0.2697, 0.4933, 0.2669, 0.5337, 0.2668, 0.5746, 0.2668, 0.6155, 0.2668, 0.6564, 0.2667, 0.9855, 0.2669, 0.9999, 0.466, 0.665, 0.4657, 0.6234, 0.4657, 0.5818, 0.4656, 0.5402, 0.4656, 0.4986, 0.4656, 0.458, 0.4602, 0.4158, 0.4657, 0.3745, 0.4657, 0.3329, 0.4658, 0.001374, 0.466, 0.004135, 0.2667, 0.3298, 0.2668, 0.3707, 0.2668, 0.2275, 0.5684, 0.235, 0.5365, 0.2436, 0.5374, 0.2375, 0.5648, 0.2788, 0.5322, 0.286, 0.539, 0.28, 0.5578, 0.27, 0.5454, 0.286, 0.539, 0.3026, 0.5338, 0.3003, 0.555, 0.28, 0.5578, 0.3725, 0.5295, 0.2848, 0.6337, 0.2884, 0.6032, 0.3659, 0.5129, 0.2332, 0.6159, 0.2261, 0.5952, 0.2368, 0.5843, 0.2428, 0.5976, 0.4337, 0.3937, 0.3725, 0.5295, 0.3659, 0.5129, 0.3996, 0.4536, 0.235, 0.5365, 0.2511, 0.499, 0.2601, 0.4945, 0.2436, 0.5374, 0.2483, 0.6313, 0.2332, 0.6159, 0.2428, 0.5976, 0.2559, 0.6071, 0.2848, 0.6337, 0.2483, 0.6313, 0.2559, 0.6071, 0.2884, 0.6032, 0.851, 0.1986, 0.8374, 0.1998, 0.8443, 0.2322, 0.8349, 0.2639, 0.8097, 0.2939, 0.7696, 0.3208, 0.7162, 0.3437, 0.6515, 0.3616, 0.5779, 0.374, 0.4984, 0.3804, 0.4159, 0.3803, 0.3337, 0.374, 0.2549, 0.3616, 0.1825, 0.3437, 0.1193, 0.3208, 0.06775, 0.2938, 0.02983, 0.2639, 0.006998, 0.2322, 0.0001178, 0.1998, 0.009458, 0.1681, 0.03466, 0.1382, 0.07475, 0.1112, 0.1282, 0.08834, 0.1929, 0.07036, 0.2665, 0.05797, 0.346, 0.05165, 0.4285, 0.05165, 0.5107, 0.05797, 0.4999, 0.04974, 0.543, 0.0001178, 0.6503, 0.01719, 0.7489, 0.04175, 0.835, 0.07296, 0.9087, 0.102, 0.9643, 0.137, 0.9999, 0.1767, 0.8308, 0.9429, 0.3906, 0.009037, 0.7406, 0.01971, 0.4891, 0.9409, 0.4891, 0.9409, 0.7406, 0.01971, 0.8068, 0.7654, -0.0102, 0.4029, -0.0102, 0.4029, 0.8068, 0.7654, 0.4793, 0.9969, 0.02542, 0.03343, 0.02542, 0.03343, 0.4793, 0.9969, 0.1423, 0.9591, 0.3825, 0.07968, 0.0, 0.0, 0.0, 0.0, 0.0, 0.0, 0.0, 0.0, 0.0, 0.0, 0.0, 0.0, 0.8558, 0.5949, 0.1018, 0.2604, 0.3906, 0.009037, 0.8308, 0.9429, 0.3825, 0.07968, 0.1423, 0.9591, 0.1018, 0.2604, 0.8558, 0.5949, 0.0, 0.0, 0.0, 0.0, 0.0, 0.0, 0.0, 0.0, 0.0, 0.0, 0.0, 0.0, 0.0, 0.0, 0.0, 0.0, 0.0, 0.0, 0.0, 0.0, 0.9192, 8.346e-05, 0.7417, 8.346e-05, 0.6572, 8.346e-05, 0.5407, 8.346e-05, 0.4149, 8.346e-05, 0.2896, 8.346e-05, 0.2013, 8.25e-05, 0.0939, 8.25e-05, -0.006841, 8.25e-05, -0.006841, 0.9999, 0.0939, 0.9999, 0.2013, 0.9999, 0.2896, 0.9999, 0.4149, 0.9999, 0.5407, 0.9999, 0.6572, 0.9999, 0.7417, 0.9999, 0.9192, 0.9999, 1.001, 0.9999, 1.001, 8.346e-05, 0.8308, 0.9429, 0.3906, 0.009037, 0.7406, 0.01971, 0.4891, 0.9409, 0.4891, 0.9409, 0.7406, 0.01971, 0.8068, 0.7654, -0.0102, 0.4029, -0.0102, 0.4029, 0.8068, 0.7654, 0.4793, 0.9969, 0.02542, 0.03343, 0.02542, 0.03343, 0.4793, 0.9969, 0.1423, 0.9591, 0.3825, 0.07968, 0.0, 0.0, 0.0, 0.0, 0.0, 0.0, 0.0, 0.0, 0.0, 0.0, 0.0, 0.0, 0.8558, 0.5949, 0.1018, 0.2604, 0.3906, 0.009037, 0.8308, 0.9429, 0.3825, 0.07968, 0.1423, 0.9591, 0.1018, 0.2604, 0.8558, 0.5949, 0.0, 0.0, 0.0, 0.0, 0.0, 0.0, 0.0, 0.0, 0.0, 0.0, 0.0, 0.0, 0.0, 0.0, 0.0, 0.0, 0.0, 0.0, 0.0, 0.0, 0.9192, 8.346e-05, 0.7417, 8.346e-05, 0.6572, 8.346e-05, 0.5407, 8.346e-05, 0.4149, 8.346e-05, 0.2896, 8.346e-05, 0.2013, 8.25e-05, 0.0939, 8.25e-05, -0.006841, 8.25e-05, -0.006841, 0.9999, 0.0939, 0.9999, 0.2013, 0.9999, 0.2896, 0.9999, 0.4149, 0.9999, 0.5407, 0.9999, 0.6572, 0.9999, 0.7417, 0.9999, 0.9192, 0.9999, 1.001, 0.9999, 1.001, 8.346e-05, 0.0, 0.0, 0.0, 0.0, 0.0, 0.0, 0.0, 0.0, 0.0, 0.0, 0.0, 0.0, 0.0, 0.0, 0.0, 0.0, 0.0, 0.0, 0.0, 0.0, 0.0, 0.0, 0.0, 0.0, 0.0, 0.0, 0.0, 0.0, 0.0, 0.0, 0.0, 0.0, 0.0, 0.0, 0.0, 0.0, 0.0, 0.0, 0.0, 0.0, 0.0, 0.0, 0.0, 0.0, 0.0, 0.0, 0.0, 0.0, 0.0, 0.0, 0.0, 0.0, 0.0, 0.0, 0.0, 0.0, 0.0, 0.0, 0.0, 0.0, 0.0, 0.0, 0.0, 0.0, 0.0, 0.0, 0.0, 0.0, 0.0, 0.0, 0.0, 0.0, 0.0, 0.0, 0.0, 0.0, 0.0, 0.0, 0.0, 0.0, 0.0, 0.0, 0.0, 0.0, 0.0, 0.0, 0.0, 0.0, 0.0, 0.0, 0.0, 0.0, 0.0, 0.0, 0.0, 0.0, 0.0, 0.0, 0.0, 0.0, 0.0, 0.0, 0.0, 0.0, 0.0, 0.0, 0.0, 0.0, 0.0, 0.0, 0.0, 0.0, 0.0, 0.0, 0.0, 0.0, 0.0, 0.0, 0.0, 0.0, 0.0, 0.0, 0.0, 0.0, 0.0, 0.0, 0.0, 0.0, 0.0, 0.0, 0.0, 0.0, 0.0, 0.0, 0.0, 0.0, 0.0, 0.0, 0.0, 0.0, 0.0, 0.0, 0.0, 0.0, 0.0, 0.0, 0.0, 0.0, 0.0, 0.0, 0.0, 0.0, 0.0, 0.0, 0.0, 0.0, 0.0, 0.0, 0.0, 0.0, 0.0, 0.0, 0.0, 0.0, 0.0, 0.0, 0.0, 0.0, 0.0, 0.0, 0.0, 0.0, 0.0, 0.0, 0.0, 0.0, 0.0, 0.0, 0.0, 0.0, 0.0, 0.0, 0.0, 0.0, 0.0, 0.0, 0.0, 0.0, 0.0, 0.0, 0.0, 0.0, 0.0, 0.0, 0.0, 0.0, 0.0, 0.0, 0.0, 0.0, 0.0, 0.0, 0.0, 0.0, 0.0, 0.0, 0.0, 0.0, 0.0, 0.0, 0.0, 0.0, 0.0, 0.0, 0.0, 0.0, 0.0, 0.0, 0.0, 0.0, 0.0, 0.0, 0.0, 0.0, 0.0, 0.0, 0.0, 0.0, 0.0, 0.0, 0.0, 0.0, 0.0, 0.0, 0.0, 0.0, 0.0, 0.0, 0.0, 0.0, 0.0, 0.0, 0.0, 0.0, 0.0, 0.0, 0.0, 0.0, 0.0, 0.0, 0.0, 0.0, 0.0, 0.0, 0.0, 0.0, 0.0, 0.0, 0.0, 0.0, 0.0, 0.0, 0.0, 0.0, 0.0, 0.0, 0.0, 0.0, 0.0, 0.0, 0.0, 0.0, 0.0, 0.0, 0.0, 0.0, 0.0, 0.0, 0.0, 0.0, 0.0, 0.0, 0.0, 0.0, 0.0, 0.0, 0.0, 0.0, 0.0, 0.0, 0.0, 0.0, 0.0, 0.0, 0.0, 0.0, 0.0, 0.0, 0.0, 0.0, 0.0, 0.0, 0.0, 0.0, 0.0, 0.0, 0.0, 0.0, 0.0, 0.0, 0.0, 0.0, 0.0, 0.0, 0.0, 0.0, 0.0, 0.0, 0.0, 0.0, 0.0, 0.0, 0.0, 0.0, 0.0, 0.0, 0.0, 0.0, 0.0, 0.0, 0.0, 0.0, 0.0, 0.0, 0.0, 0.0, 0.0, 0.0, 0.0, 0.0, 0.0, 0.0, 0.0, 0.0, 0.0, 0.0, 0.0, 0.0, 0.0, 0.0, 0.0, 0.0, 0.0, 0.0, 0.0, 0.0, 0.0, 0.0, 0.0, 0.0, 0.0, 0.0, 0.0, 0.0, 0.0, 0.0, 0.0, 0.0, 0.0, 0.0, 0.0, 0.0, 0.0, 0.0, 0.0, 0.0, 0.0, 0.0, 0.0, 0.0, 0.0, 0.0, 0.0, 0.0, 0.0, 0.0, 0.0, 0.0, 0.0, 0.0, 0.0, 0.0, 0.0, 0.0, 0.0, 0.0, 0.0, 0.0, 0.0, 0.0, 0.0, 0.0, 0.0, 0.0, 0.0, 0.0, 0.0, 0.0, 0.0, 0.0, 0.0, 0.0, 0.0, 0.0, 0.0, 0.0, 0.0, 0.0, 0.0, 0.0, 0.0, 0.0, 0.0, 0.0, 0.0, 0.0, 0.0, 0.0, 0.0, 0.0, 0.0, 0.0, 0.0, 0.0, 0.0, 0.0, 0.0, 0.0, 0.0, 0.0, 0.0, 0.0, 0.0, 0.0, 0.0, 0.0, 0.0, 0.0, 0.0, 0.0, 0.0, 0.0, 0.0, 0.0, 0.0, 0.0, 0.0, 0.0, 0.0, 0.0, 0.0, 0.0, 0.0, 0.0, 0.0, 0.0, 0.0, 0.0, 0.0, 0.0, 0.0, 0.0, 0.0, 0.0, 0.0, 0.0, 0.0, 0.0, 0.0, 0.0, 0.0, 0.0, 0.0, 0.0, 0.0, 0.0, 0.0, 0.0, 0.0, 0.0, 0.0, 0.0, 0.0, 0.0, 0.0, 0.0, 0.0, 0.0, 0.0, 0.0, 0.0, 0.0, 0.0, 0.0, 0.0, 0.0, 0.0, 0.0, 0.0, 0.0, 0.0, 0.0, 0.0, 0.0, 0.0, 0.0, 0.0, 0.0, 0.0, 0.0, 0.0, 0.0, 0.0, 0.0, 0.0, 0.0, 0.0, 0.0, 0.0, 0.0, 0.0, 0.0, 0.0, 0.0, 0.0, 0.0, 0.0, 0.0, 0.0, 0.0, 0.0, 0.0, 0.0, 0.0, 0.0, 0.0, 0.0, 0.0, 0.0, 0.0, 0.0, 0.0, 0.0, 0.0, 0.0, 0.0, 0.0, 0.0, 0.0, 0.0, 0.0, 0.0, 0.0, 0.0, 0.0, 0.0, 0.0, 0.0, 0.0, 0.0, 0.0, 0.0, 0.0, 0.0, 0.0, 0.0, 0.0, 0.0, 0.0, 0.0, 0.0, 0.0, 0.0, 0.0, 0.0, 0.0, 0.0, 0.0, 0.0, 0.0, 0.0, 0.0, 0.0, 0.0, 0.0, 0.0, 0.0, 0.0, 0.0, 0.0, 0.0, 0.0, 0.0, 0.0, 0.0, 0.0, 0.0, 0.0, 0.0, 0.0, 0.0, 0.0, 0.0, 0.0, 0.0, 0.0, 0.0, 0.0, 0.0, 0.0, 0.0, 0.0, 0.0, 0.0, 0.0, 0.0, 0.0, 0.0, 0.0, 0.0, 0.0, 0.0, 0.0, 0.0, 0.0, 0.0, 0.0, 0.0, 0.0, 0.0, 0.0, 0.0, 0.0, 0.0, 0.0, 0.0, 0.0, 0.0, 0.0, 0.0, 0.0, 0.0, 0.0, 0.0, 0.0, 0.0, 0.0, 0.0, 0.0, 0.0, 0.0, 0.0, 0.0, 0.0, 0.0, 0.0, 0.0, 0.0, 0.0, 0.0, 0.0, 0.0, 0.0, 0.0, 0.0, 0.0, 0.0, 0.0, 0.0, 0.0, 0.0, 0.0, 0.0, 0.0, 0.0, 0.0, 0.0, 0.0, 0.0, 0.0, 0.0, 0.0, 0.0, 0.0, 0.0, 0.0, 0.0, 0.0, 0.0, 0.0, 0.0, 0.0, 0.0, 0.0, 0.0, 0.0, 0.0, 0.0, 0.0, 0.0, 0.0, 0.0, 0.0, 0.0, 0.0, 0.0, 0.0, 0.0, 0.0, 0.0, 0.0, 0.0, 0.0, 0.0, 0.0, 0.0, 0.0, 0.0, 0.0, 0.0, 0.0, 0.0, 0.0, 0.0, 0.0, 0.0, 0.0, 0.0, 0.0, 0.0, 0.0, 0.0, 0.0, 0.0, 0.0, 0.0, 0.0, 0.0, 0.0, 0.0, 0.0, 0.0, 0.0, 0.0, 0.0, 0.0, 0.0, 0.0, 0.0, 0.0, 0.0, 0.0, 0.0, 0.0, 0.0, 0.0, 0.0, 0.0, 0.0, 0.0, 0.0, 0.0, 0.0, 0.0, 0.0, 0.0, 0.0, 0.0, 0.0, 0.0, 0.0, 0.0, 0.0, 0.0, 0.0, 0.0, 0.0, 0.0, 0.0, 0.0, 0.0, 0.0, 0.0, 0.0, 0.0, 0.0, 0.0, 0.0, 0.0, 0.0, 0.0, 0.0, 0.0, 0.0, 0.0, 0.0, 0.0, 0.0, 0.0, 0.0, 0.0, 0.0, 0.0, 0.0, 0.0, 0.0, 0.0, 0.0, 0.0, 0.0, 0.0, 0.0, 0.0, 0.0, 0.0, 0.0, 0.0, 0.0, 0.0, 0.0, 0.0, 0.0, 0.0, 0.0, 0.0, 0.0, 0.0, 0.0, 0.0, 0.0, 0.0, 0.0, 0.0, 0.0, 0.0, 0.0, 0.0, 0.0, 0.0, 0.0, 0.0, 0.0, 0.0, 0.0, 0.0, 0.0, 0.0, 0.0, 0.0, 0.0, 0.0, 0.0, 0.0, 0.0, 0.0, 0.0, 0.0, 0.0, 0.0, 0.0, 0.0, 0.0, 0.0, 0.0, 0.0, 0.0, 0.0, 0.0, 0.0, 0.0, 0.0, 0.0, 0.0, 0.0, 0.0, 0.0, 0.0, 0.0, 0.0, 0.0, 0.0, 0.0, 0.0, 0.0, 0.0, 0.0, 0.0, 0.0, 0.0, 0.0, 0.0, 0.0, 0.0, 0.0, 0.0, 0.0, 0.0, 0.0, 0.0, 0.0, 0.0, 0.0, 0.0, 0.0, 0.0, 0.0, 0.0, 0.0, 0.0, 0.0, 0.0, 0.0, 0.0, 0.0, 0.0, 0.0, 0.0, 0.0, 0.0, 0.0, 0.0, 0.0, 0.0, 0.0, 0.0, 0.0, 0.0, 0.0, 0.0, 0.0, 0.0, 0.0, 0.0, 0.0, 0.0, 0.0, 0.0, 0.0, 0.0, 0.0, 0.0, 0.0, 0.0, 0.0, 0.0, 0.0, 0.0, 0.0, 0.0, 0.0, 0.0, 0.0, 0.0, 0.0, 0.0, 0.0, 0.0, 0.0, 0.0, 0.0, 0.0, 0.0, 0.0, 0.0, 0.0, 0.0, 0.0, 0.0, 0.0, 0.0, 0.0, 0.0, 0.0, 0.0, 0.0, 0.0, 0.0, 0.0, 0.0, 0.0, 0.0, 0.0, 0.0, 0.0, 0.0, 0.0, 0.0, 0.0, 0.0, 0.0, 0.0, 0.0, 0.0, 0.0, 0.0, 0.0, 0.0, 0.0, 0.0, 0.0, 0.0, 0.0, 0.0, 0.0, 0.0, 0.0, 0.0, 0.0, 0.0, 0.0, 0.0, 0.0, 0.0, 0.0, 0.0, 0.0, 0.0, 0.0, 0.0, 0.0, 0.0, 0.0, 0.0, 0.0, 0.0, 0.0, 0.0, 0.0, 0.0, 0.0, 0.0, 0.0, 0.0, 0.0, 0.0, 0.0, 0.0, 0.0, 0.0, 0.0, 0.0, 0.0, 0.0, 0.0, 0.0, 0.0, 0.0, 0.0, 0.0, 0.0, 0.0, 0.0, 0.0, 0.0, 0.0, 0.0, 0.0, 0.0, 0.0, 0.0, 0.0, 0.0, 0.0, 0.0, 0.0, 0.0, 0.0, 0.0, 0.0, 0.0, 0.0, 0.0, 0.0, 0.0, 0.0, 0.0, 0.0, 0.0, 0.0, 0.0, 0.0, 0.0, 0.0, 0.0, 0.0, 0.0, 0.0, 0.0, 0.0, 0.0, 0.0, 0.0, 0.0, 0.0, 0.0, 0.0, 0.0, 0.0, 0.0, 0.0, 0.0, 0.0, 0.0, 0.0, 0.0, 0.0, 0.0, 0.0, 0.0, 0.0, 0.0, 0.0, 0.0, 0.0, 0.0, 0.0, 0.0, 0.0, 0.0, 0.0, 0.0, 0.0, 0.0, 0.0, 0.0, 0.0, 0.0, 0.0, 0.0, 0.0, 0.0, 0.0, 0.0, 0.0, 0.0, 0.0, 0.0, 0.0, 0.0, 0.0, 0.0, 0.0, 0.0, 0.0, 0.0, 0.0, 0.0, 0.0, 0.0, 0.0, 0.0, 0.0, 0.0, 0.0, 0.0, 0.0, 0.0, 0.0, 0.0, 0.0, 0.0, 0.0, 0.0, 0.0, 0.0, 0.0, 0.0, 0.0, 0.0, 0.0, 0.0, 0.0, 0.0, 0.0, 0.0, 0.0, 0.0, 0.0, 0.0, 0.0, 0.0, 0.0, 0.0, 0.0, 0.0, 0.0, 0.0, 0.0, 0.0, 0.0, 0.0, 0.0, 0.0, 0.0, 0.0, 0.0, 0.0, 0.0, 0.0, 0.0, 0.0, 0.0, 0.0, 0.0, 0.0, 0.0, 0.0, 0.0, 0.0, 0.0, 0.0, 0.0, 0.0, 0.0, 0.0, 0.0, 0.0, 0.0, 0.0, 0.0, 0.0, 0.0, 0.0, 0.0, 0.0, 0.0, 0.0, 0.0, 0.0, 0.0, 0.0, 0.0, 0.0, 0.0, 0.0, 0.0, 0.0, 0.0])
me_cube.use_remesh_preserve_volume = False
me_cube.use_remesh_preserve_attributes = False
me_cube.use_mirror_vertex_groups = False
me_cube.update()

# ---- objects
ob_cube = bpy.data.objects.new('Cube', me_cube)

# ---- transforms, parenting, visibility, modifiers, constraints
ob_cube.location = (0.0, 0.0, 4.082)
ob_cube.scale = (10.36, 4.034, 4.027)
ob_cube.lock_rotations_4d = False
ob_cube.empty_display_type = 'ARROWS'
ob_cube.lineart.crease_threshold = 0.0

# ---- collection membership
col_collection_1.objects.link(ob_cube)

# ---- scene / render settings (as saved in the file)
scene.frame_start = 1; scene.frame_end = 250; scene.frame_set(1)
scene.render.engine = 'BLENDER_EEVEE_NEXT'
scene.render.resolution_percentage = 50
scene.render.dither_intensity = 0.0
scene.cycles.use_denoising = False
scene.cycles.samples = 10
scene.cycles.sampling_pattern = 'TABULATED_SOBOL'
scene.cycles.light_sampling_threshold = 0.0
scene.cycles.use_adaptive_sampling = False
scene.cycles.use_light_tree = False
scene.cycles.blur_glossy = 0.0
scene.cycles.pixel_filter_type = 'GAUSSIAN'
scene.cycles.sample_clamp_indirect = 0.0
scene.view_settings.view_transform = 'Standard'
bpy.context.view_layer.update()

# ---- added for rendering (the .blend has no active camera and no usable light): camera, sun
cam_auto = bpy.data.cameras.new('AutoCamera')
cam_auto.lens = 50.0
cam_auto.sensor_width = 36.0
cam_auto.clip_end = 1000.0
ob_auto_camera = bpy.data.objects.new('AutoCamera', cam_auto)
scene.collection.objects.link(ob_auto_camera)
ob_auto_camera.location = (34.0886, -43.1475, 38.2293)
ob_auto_camera.rotation_euler = (1.09748, -7.21219e-08, 0.694738)
scene.camera = ob_auto_camera
light_auto_sun = bpy.data.lights.new('AutoSun', 'SUN')
light_auto_sun.energy = 3.0
light_auto_sun.angle = 0.0523599
ob_auto_sun = bpy.data.objects.new('AutoSun', light_auto_sun)
scene.collection.objects.link(ob_auto_sun)
ob_auto_sun.rotation_euler = (0.872665, 0.174533, 0.523599)
bpy.context.view_layer.update()
